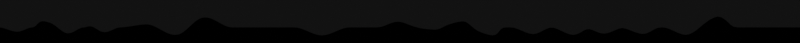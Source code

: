 # Source: untitled.blend  (saved by Blender 2.81.13; exported with 4.5.12 LTS)
import bpy
from mathutils import Matrix  # noqa: F401  (used for matrix-valued properties, if any)

bpy.ops.wm.read_factory_settings(use_empty=True)
scene = bpy.context.scene
scene.name = 'Scene'

# ---- collections
col_collection = bpy.data.collections.new('Collection'); scene.collection.children.link(col_collection)
col_scene1 = bpy.data.collections.new('Scene1'); scene.collection.children.link(col_scene1)
col_tree = bpy.data.collections.new('Tree'); scene.collection.children.link(col_tree)

# ---- images (referenced by path relative to the original .blend; pixels are not part of the script)
import os
ASSET_DIR = os.environ.get("B2B_ASSET_DIR", "")  # directory of the original .blend (textures are referenced by path, not embedded)
HERE = os.path.dirname(os.path.abspath(__file__))  # packed textures are extracted next to this script under _unpacked/

def load_image(name, relpath, width, height, colorspace="sRGB"):
    """Load a texture the original file referenced (path relative to the .blend, or extracted next to this script)."""
    p = next((c for c in (os.path.join(HERE, relpath), os.path.join(ASSET_DIR, relpath)) if relpath and os.path.exists(c)), "")
    if p:
        img = bpy.data.images.load(p, check_existing=True)
        img.name = name
    else:  # same state as the original file: an image datablock whose file is absent (Cycles renders it pink)
        img = bpy.data.images.new(name, width, height)
        img.source = "FILE"
        img.filepath = "//" + (relpath or name)
    img.colorspace_settings.name = colorspace
    return img
img_tree0_png = load_image('tree0.png', 'tree0.png', 1024, 1024, 'sRGB')
img_tree1_png = load_image('tree1.png', 'tree1.png', 1024, 1024, 'sRGB')

# ---- materials (node trees are filled in below, after node groups)
mat_material_001 = bpy.data.materials.new('Material.001')
mat_tree0 = bpy.data.materials.new('Tree0')
mat_tree1 = bpy.data.materials.new('Tree1')

# ---- material node trees
mat_material_001.use_nodes = True; mat_material_001.node_tree.nodes.clear()
_N = mat_material_001.node_tree.nodes; _L = mat_material_001.node_tree.links
n0 = _N.new('ShaderNodeOutputMaterial'); n0.name = 'Material Output'; n0.location = (300, 300)
n1 = _N.new('ShaderNodeBsdfPrincipled'); n1.name = 'Principled BSDF'; n1.location = (10, 300)
n1.distribution = 'GGX'
n1.subsurface_method = 'BURLEY'
n1.inputs[0].default_value = (0.0, 0.0, 0.0, 1.0)
n1.inputs[2].default_value = 0.0
n1.inputs[3].default_value = 1.45
n1.inputs[27].default_value = (0.0, 0.0, 0.0, 1.0)
n1.inputs[28].default_value = 1.0
_L.new(n1.outputs[0], n0.inputs[0])
n0.is_active_output = True
mat_tree0.use_nodes = True; mat_tree0.node_tree.nodes.clear()
_N = mat_tree0.node_tree.nodes; _L = mat_tree0.node_tree.links
n0 = _N.new('ShaderNodeOutputMaterial'); n0.name = 'Material Output'; n0.location = (300, 300)
n1 = _N.new('ShaderNodeBsdfPrincipled'); n1.name = 'Principled BSDF'; n1.location = (-510, 380)
n1.distribution = 'GGX'
n1.subsurface_method = 'BURLEY'
n1.inputs[2].default_value = 0.0
n1.inputs[3].default_value = 1.45
n1.inputs[27].default_value = (0.0, 0.0, 0.0, 1.0)
n1.inputs[28].default_value = 1.0
n2 = _N.new('ShaderNodeBsdfTransparent'); n2.name = 'Transparent BSDF'; n2.location = (-245, -26)
n3 = _N.new('ShaderNodeMixShader'); n3.name = 'Mix Shader'; n3.location = (-45, 154)
n4 = _N.new('ShaderNodeTexImage'); n4.name = 'Image Texture'; n4.location = (-1226, 263)
n4.image = img_tree0_png
n5 = _N.new('ShaderNodeRGBCurve'); n5.name = 'RGB Curves'; n5.location = (-830, 477)
_c = n5.mapping.curves[3]
while len(_c.points) > 2: _c.points.remove(_c.points[-1])
_c.points[0].location = (0.0, 0.0); _c.points[0].handle_type = 'AUTO'
_c.points[1].location = (0.66364, 0.33125); _c.points[1].handle_type = 'AUTO'
_p = _c.points.new(1.0, 1.0); _p.handle_type = 'AUTO'
n5.mapping.update()
_L.new(n3.outputs[0], n0.inputs[0])
_L.new(n2.outputs[0], n3.inputs[1])
_L.new(n4.outputs[1], n3.inputs[0])
_L.new(n4.outputs[0], n5.inputs[1])
_L.new(n1.outputs[0], n3.inputs[2])
_L.new(n5.outputs[0], n1.inputs[0])
n0.is_active_output = True
mat_tree1.use_nodes = True; mat_tree1.node_tree.nodes.clear()
_N = mat_tree1.node_tree.nodes; _L = mat_tree1.node_tree.links
n0 = _N.new('ShaderNodeOutputMaterial'); n0.name = 'Material Output'; n0.location = (300, 300)
n1 = _N.new('ShaderNodeBsdfPrincipled'); n1.name = 'Principled BSDF'; n1.location = (-510, 380)
n1.distribution = 'GGX'
n1.subsurface_method = 'BURLEY'
n1.inputs[2].default_value = 0.0
n1.inputs[3].default_value = 1.45
n1.inputs[27].default_value = (0.0, 0.0, 0.0, 1.0)
n1.inputs[28].default_value = 1.0
n2 = _N.new('ShaderNodeBsdfTransparent'); n2.name = 'Transparent BSDF'; n2.location = (-245, -26)
n3 = _N.new('ShaderNodeMixShader'); n3.name = 'Mix Shader'; n3.location = (-45, 154)
n4 = _N.new('ShaderNodeTexImage'); n4.name = 'Image Texture'; n4.location = (-1223, 187)
n4.image = img_tree1_png
_L.new(n3.outputs[0], n0.inputs[0])
_L.new(n2.outputs[0], n3.inputs[1])
_L.new(n4.outputs[1], n3.inputs[0])
_L.new(n4.outputs[0], n1.inputs[0])
_L.new(n1.outputs[0], n3.inputs[2])
n0.is_active_output = True

# ---- world
world_world = bpy.data.worlds.new('World'); scene.world = world_world
world_world.use_nodes = True; world_world.node_tree.nodes.clear()
_N = world_world.node_tree.nodes; _L = world_world.node_tree.links
n0 = _N.new('ShaderNodeOutputWorld'); n0.name = 'World Output'; n0.location = (300, 300)
n1 = _N.new('ShaderNodeBackground'); n1.name = 'Background'; n1.location = (10, 300)
n1.inputs[0].default_value = (0.006049, 0.006049, 0.006049, 1.0)
_L.new(n1.outputs[0], n0.inputs[0])
n0.is_active_output = True
world_world.color = (0.05088, 0.05088, 0.05088)
world_world.use_sun_shadow = False
world_world.sun_shadow_jitter_overblur = 0.0

# ---- cameras
cam_camera_001 = bpy.data.cameras.new('Camera.001')

# ---- lights
light_sun_002 = bpy.data.lights.new('Sun.002', 'SUN')
light_sun_002.transmission_factor = 0.0
light_sun_002.use_shadow = False
light_sun_002.energy = 1.51
light_sun_002.shadow_soft_size = 0.125
light_sun_002.cycles.use_multiple_importance_sampling = False

# ---- meshes
me_plane = bpy.data.meshes.new('Plane')
me_plane.from_pydata([(-1.0, 1.0, 0.2492), (-1.0, -8.245, 0.2492), (0.9718, -8.245, 0.2492), (1.0, -8.245, 0.2492), (0.9996, 1.112, 0.2492), (-0.9718, 1.0, 0.2492), (-0.9718, -8.245, 0.2492), (-0.9437, -8.245, 0.2492), (-0.9155, -8.245, 0.2492), (-0.8873, -8.245, 0.2492), (-0.8592, -8.245, 0.2492), (-0.831, -8.245, 0.2492), (-0.8028, -8.245, 0.2492), (-0.7746, -8.245, 0.2492), (-0.7465, -8.245, 0.2492), (-0.7183, -8.245, 0.2492), (-0.6901, -8.245, 0.2492), (-0.662, -8.245, 0.2492), (-0.6338, -8.245, 0.2492), (-0.6056, -8.245, 0.2492), (-0.5775, -8.245, 0.2492), (-0.5493, -8.245, 0.2492), (-0.5211, -8.245, 0.2492), (-0.493, -8.245, 0.2492), (-0.4648, -8.245, 0.2492), (-0.4366, -8.245, 0.2492), (-0.4085, -8.245, 0.2492), (-0.3803, -8.245, 0.2492), (-0.3521, -8.245, 0.2492), (-0.3239, -8.245, 0.2492), (-0.2958, -8.245, 0.2492), (-0.2676, -8.245, 0.2492), (-0.2394, -8.245, 0.2492), (-0.2113, -8.245, 0.2492), (-0.1831, -8.245, 0.2492), (-0.1549, -8.245, 0.2492), (-0.1268, -8.245, 0.2492), (-0.09859, -8.245, 0.2492), (-0.07042, -8.245, 0.2492), (-0.04225, -8.245, 0.2492), (-0.01408, -8.245, 0.2492), (0.01408, -8.245, 0.2492), (0.04225, -8.245, 0.2492), (0.07042, -8.245, 0.2492), (0.09859, -8.245, 0.2492), (0.1268, -8.245, 0.2492), (0.1549, -8.245, 0.2492), (0.1831, -8.245, 0.2492), (0.2113, -8.245, 0.2492), (0.2394, -8.245, 0.2492), (0.2676, -8.245, 0.2492), (0.2958, -8.245, 0.2492), (0.3239, -8.245, 0.2492), (0.3521, -8.245, 0.2492), (0.3803, -8.245, 0.2492), (0.4085, -8.245, 0.2492), (0.4366, -8.245, 0.2492), (0.4648, -8.245, 0.2492), (0.493, -8.245, 0.2492), (0.5211, -8.245, 0.2492), (0.5493, -8.245, 0.2492), (0.5775, -8.245, 0.2492), (0.6056, -8.245, 0.2492), (0.6338, -8.245, 0.2492), (0.662, -8.245, 0.2492), (0.6901, -8.245, 0.2492), (0.7183, -8.245, 0.2492), (0.7465, -8.245, 0.2492), (0.7746, -8.245, 0.2492), (0.8028, -8.245, 0.2492), (0.831, -8.245, 0.2492), (0.8592, -8.245, 0.2492), (0.8873, -8.245, 0.2492), (0.9155, -8.245, 0.2492), (0.9437, -8.245, 0.2492), (0.9716, 1.058, 0.2492), (0.9436, 1.02, 0.2492), (0.9156, 0.9934, 0.2492), (0.8885, 0.9133, 0.2492), (0.8622, 0.7672, 0.2492), (0.8366, 0.5741, 0.2492), (0.8113, 0.3546, 0.2492), (0.7861, 0.1291, 0.2492), (0.7607, -0.08188, 0.2492), (0.7348, -0.2579, 0.2492), (0.7083, -0.3786, 0.2492), (0.6807, -0.4234, 0.2492), (0.6519, -0.3786, 0.2492), (0.6213, -0.2091, 0.2492), (0.588, 0.1261, 0.2492), (0.5535, 0.5441, 0.2492), (0.5194, 0.9446, 0.2492), (0.4872, 1.227, 0.2492), (0.458, 1.33, 0.2492), (0.431, 1.294, 0.2492), (0.4052, 1.177, 0.2492), (0.3795, 1.044, 0.2492), (0.3522, 0.9899, 0.2492), (0.325, 0.8911, 0.2492), (0.2986, 0.7076, 0.2492), (0.2727, 0.4652, 0.2492), (0.2471, 0.1895, 0.2492), (0.2217, -0.09364, 0.2492), (0.196, -0.3586, 0.2492), (0.17, -0.5797, 0.2492), (0.1432, -0.7313, 0.2492), (0.1156, -0.7875, 0.2492), (0.08638, -0.7188, 0.2492), (0.05152, -0.4271, 0.2492), (0.01118, 0.08841, 0.2492), (-0.03295, 0.7561, 0.2492), (-0.07872, 1.458, 0.2492), (-0.1237, 2.051, 0.2492), (-0.1658, 2.409, 0.2492), (-0.2049, 2.638, 0.2492), (-0.2406, 2.795, 0.2492), (-0.2715, 2.854, 0.2492), (-0.2969, 2.795, 0.2492), (-0.3176, 2.638, 0.2492), (-0.3348, 2.409, 0.2492), (-0.3499, 2.134, 0.2492), (-0.364, 1.84, 0.2492), (-0.3786, 1.555, 0.2492), (-0.3948, 1.303, 0.2492), (-0.4138, 1.113, 0.2492), (-0.437, 1.003, 0.2492), (-0.4636, 0.9213, 0.2492), (-0.4899, 0.7888, 0.2492), (-0.5155, 0.6137, 0.2492), (-0.5408, 0.4147, 0.2492), (-0.566, 0.2101, 0.2492), (-0.5914, 0.01876, 0.2492), (-0.6173, -0.1409, 0.2492), (-0.6439, -0.2504, 0.2492), (-0.6714, -0.291, 0.2492), (-0.7002, -0.2504, 0.2492), (-0.7299, -0.1409, 0.2492), (-0.7604, 0.01876, 0.2492), (-0.7914, 0.2101, 0.2492), (-0.8225, 0.4147, 0.2492), (-0.8536, 0.6137, 0.2492), (-0.8843, 0.7888, 0.2492), (-0.9144, 0.9213, 0.2492), (-0.9436, 0.9927, 0.2492), (2.747, -8.245, 0.2492), (2.747, 1.0, 0.2492), (2.719, -8.245, 0.2492), (1.027, 1.178, 0.2492), (1.028, -8.245, 0.2492), (1.055, -8.245, 0.2492), (1.083, -8.245, 0.2492), (1.111, -8.245, 0.2492), (1.139, -8.245, 0.2492), (1.166, -8.245, 0.2492), (1.194, -8.245, 0.2492), (1.222, -8.245, 0.2492), (1.25, -8.245, 0.2492), (1.277, -8.245, 0.2492), (1.305, -8.245, 0.2492), (1.333, -8.245, 0.2492), (1.36, -8.245, 0.2492), (1.388, -8.245, 0.2492), (1.416, -8.245, 0.2492), (1.444, -8.245, 0.2492), (1.471, -8.245, 0.2492), (1.499, -8.245, 0.2492), (1.527, -8.245, 0.2492), (1.555, -8.245, 0.2492), (1.582, -8.245, 0.2492), (1.61, -8.245, 0.2492), (1.638, -8.245, 0.2492), (1.665, -8.245, 0.2492), (1.693, -8.245, 0.2492), (1.721, -8.245, 0.2492), (1.749, -8.245, 0.2492), (1.776, -8.245, 0.2492), (1.804, -8.245, 0.2492), (1.832, -8.245, 0.2492), (1.86, -8.245, 0.2492), (1.887, -8.245, 0.2492), (1.915, -8.245, 0.2492), (1.943, -8.245, 0.2492), (1.971, -8.245, 0.2492), (1.998, -8.245, 0.2492), (2.026, -8.245, 0.2492), (2.054, -8.245, 0.2492), (2.081, -8.245, 0.2492), (2.109, -8.245, 0.2492), (2.137, -8.245, 0.2492), (2.165, -8.245, 0.2492), (2.192, -8.245, 0.2492), (2.22, -8.245, 0.2492), (2.248, -8.245, 0.2492), (2.276, -8.245, 0.2492), (2.303, -8.245, 0.2492), (2.331, -8.245, 0.2492), (2.359, -8.245, 0.2492), (2.386, -8.245, 0.2492), (2.414, -8.245, 0.2492), (2.442, -8.245, 0.2492), (2.47, -8.245, 0.2492), (2.497, -8.245, 0.2492), (2.525, -8.245, 0.2492), (2.553, -8.245, 0.2492), (2.581, -8.245, 0.2492), (2.608, -8.245, 0.2492), (2.636, -8.245, 0.2492), (2.664, -8.245, 0.2492), (2.691, -8.245, 0.2492), (2.719, 1.0, 0.2492), (2.691, 1.0, 0.2492), (2.664, 1.0, 0.2492), (2.636, 1.006, 0.2492), (2.609, 1.07, 0.2492), (2.581, 1.195, 0.2492), (2.554, 1.372, 0.2492), (2.527, 1.591, 0.2492), (2.501, 1.843, 0.2492), (2.474, 2.117, 0.2492), (2.447, 2.404, 0.2492), (2.421, 2.694, 0.2492), (2.394, 2.976, 0.2492), (2.368, 3.243, 0.2492), (2.341, 3.482, 0.2492), (2.314, 3.686, 0.2492), (2.287, 3.843, 0.2492), (2.259, 3.945, 0.2492), (2.232, 3.981, 0.2492), (2.204, 3.945, 0.2492), (2.176, 3.839, 0.2492), (2.148, 3.635, 0.2492), (2.12, 3.339, 0.2492), (2.091, 2.967, 0.2492), (2.063, 2.535, 0.2492), (2.035, 2.059, 0.2492), (2.007, 1.557, 0.2492), (1.979, 1.047, 0.2492), (1.951, 0.5473, 0.2492), (1.923, 0.07795, 0.2492), (1.895, -0.3424, 0.2492), (1.868, -0.6954, 0.2492), (1.84, -0.9637, 0.2492), (1.813, -1.131, 0.2492), (1.785, -1.209, 0.2492), (1.758, -1.234, 0.2492), (1.73, -1.188, 0.2492), (1.701, -1.073, 0.2492), (1.673, -0.8992, 0.2492), (1.644, -0.6771, 0.2492), (1.616, -0.4169, 0.2492), (1.587, -0.1291, 0.2492), (1.558, 0.1752, 0.2492), (1.529, 0.4852, 0.2492), (1.5, 0.7897, 0.2492), (1.471, 1.078, 0.2492), (1.442, 1.338, 0.2492), (1.414, 1.561, 0.2492), (1.385, 1.735, 0.2492), (1.357, 1.85, 0.2492), (1.329, 1.898, 0.2492), (1.302, 1.888, 0.2492), (1.274, 1.857, 0.2492), (1.246, 1.81, 0.2492), (1.219, 1.748, 0.2492), (1.191, 1.676, 0.2492), (1.164, 1.596, 0.2492), (1.137, 1.51, 0.2492), (1.109, 1.423, 0.2492), (1.082, 1.337, 0.2492), (1.054, 1.254, 0.2492), (11.44, -8.245, 0.2492), (11.44, 1.0, 0.2492), (11.39, -8.245, 0.2492), (2.803, 1.0, 0.2492), (2.803, -8.245, 0.2492), (2.858, -8.245, 0.2492), (2.914, -8.245, 0.2492), (2.97, -8.245, 0.2492), (3.026, -8.245, 0.2492), (3.081, -8.245, 0.2492), (3.137, -8.245, 0.2492), (3.193, -8.245, 0.2492), (3.249, -8.245, 0.2492), (3.304, -8.245, 0.2492), (3.36, -8.245, 0.2492), (3.416, -8.245, 0.2492), (3.472, -8.245, 0.2492), (3.527, -8.245, 0.2492), (3.583, -8.245, 0.2492), (3.639, -8.245, 0.2492), (3.695, -8.245, 0.2492), (3.75, -8.245, 0.2492), (3.806, -8.245, 0.2492), (3.862, -8.245, 0.2492), (3.918, -8.245, 0.2492), (3.973, -8.245, 0.2492), (4.029, -8.245, 0.2492), (4.085, -8.245, 0.2492), (4.14, -8.245, 0.2492), (4.196, -8.245, 0.2492), (4.252, -8.245, 0.2492), (4.308, -8.245, 0.2492), (4.363, -8.245, 0.2492), (4.419, -8.245, 0.2492), (4.475, -8.245, 0.2492), (4.531, -8.245, 0.2492), (4.586, -8.245, 0.2492), (4.642, -8.245, 0.2492), (4.698, -8.245, 0.2492), (4.754, -8.245, 0.2492), (4.809, -8.245, 0.2492), (4.865, -8.245, 0.2492), (4.921, -8.245, 0.2492), (4.977, -8.245, 0.2492), (5.032, -8.245, 0.2492), (5.088, -8.245, 0.2492), (5.144, -8.245, 0.2492), (5.2, -8.245, 0.2492), (5.255, -8.245, 0.2492), (5.311, -8.245, 0.2492), (5.367, -8.245, 0.2492), (5.423, -8.245, 0.2492), (5.478, -8.245, 0.2492), (5.534, -8.245, 0.2492), (5.59, -8.245, 0.2492), (5.646, -8.245, 0.2492), (5.701, -8.245, 0.2492), (5.757, -8.245, 0.2492), (5.813, -8.245, 0.2492), (5.868, -8.245, 0.2492), (5.924, -8.245, 0.2492), (5.98, -8.245, 0.2492), (6.036, -8.245, 0.2492), (6.091, -8.245, 0.2492), (6.147, -8.245, 0.2492), (6.203, -8.245, 0.2492), (6.259, -8.245, 0.2492), (6.314, -8.245, 0.2492), (6.37, -8.245, 0.2492), (6.426, -8.245, 0.2492), (6.482, -8.245, 0.2492), (6.537, -8.245, 0.2492), (6.593, -8.245, 0.2492), (6.649, -8.245, 0.2492), (6.705, -8.245, 0.2492), (6.76, -8.245, 0.2492), (6.816, -8.245, 0.2492), (6.872, -8.245, 0.2492), (6.928, -8.245, 0.2492), (6.983, -8.245, 0.2492), (7.039, -8.245, 0.2492), (7.095, -8.245, 0.2492), (7.151, -8.245, 0.2492), (7.206, -8.245, 0.2492), (7.262, -8.245, 0.2492), (7.318, -8.245, 0.2492), (7.374, -8.245, 0.2492), (7.429, -8.245, 0.2492), (7.485, -8.245, 0.2492), (7.541, -8.245, 0.2492), (7.596, -8.245, 0.2492), (7.652, -8.245, 0.2492), (7.708, -8.245, 0.2492), (7.764, -8.245, 0.2492), (7.819, -8.245, 0.2492), (7.875, -8.245, 0.2492), (7.931, -8.245, 0.2492), (7.987, -8.245, 0.2492), (8.042, -8.245, 0.2492), (8.098, -8.245, 0.2492), (8.154, -8.245, 0.2492), (8.21, -8.245, 0.2492), (8.265, -8.245, 0.2492), (8.321, -8.245, 0.2492), (8.377, -8.245, 0.2492), (8.433, -8.245, 0.2492), (8.488, -8.245, 0.2492), (8.544, -8.245, 0.2492), (8.6, -8.245, 0.2492), (8.656, -8.245, 0.2492), (8.711, -8.245, 0.2492), (8.767, -8.245, 0.2492), (8.823, -8.245, 0.2492), (8.879, -8.245, 0.2492), (8.934, -8.245, 0.2492), (8.99, -8.245, 0.2492), (9.046, -8.245, 0.2492), (9.102, -8.245, 0.2492), (9.157, -8.245, 0.2492), (9.213, -8.245, 0.2492), (9.269, -8.245, 0.2492), (9.325, -8.245, 0.2492), (9.38, -8.245, 0.2492), (9.436, -8.245, 0.2492), (9.492, -8.245, 0.2492), (9.547, -8.245, 0.2492), (9.603, -8.245, 0.2492), (9.659, -8.245, 0.2492), (9.715, -8.245, 0.2492), (9.77, -8.245, 0.2492), (9.826, -8.245, 0.2492), (9.882, -8.245, 0.2492), (9.938, -8.245, 0.2492), (9.993, -8.245, 0.2492), (10.05, -8.245, 0.2492), (10.1, -8.245, 0.2492), (10.16, -8.245, 0.2492), (10.22, -8.245, 0.2492), (10.27, -8.245, 0.2492), (10.33, -8.245, 0.2492), (10.38, -8.245, 0.2492), (10.44, -8.245, 0.2492), (10.5, -8.245, 0.2492), (10.55, -8.245, 0.2492), (10.61, -8.245, 0.2492), (10.66, -8.245, 0.2492), (10.72, -8.245, 0.2492), (10.77, -8.245, 0.2492), (10.83, -8.245, 0.2492), (10.89, -8.245, 0.2492), (10.94, -8.245, 0.2492), (11.0, -8.245, 0.2492), (11.05, -8.245, 0.2492), (11.11, -8.245, 0.2492), (11.16, -8.245, 0.2492), (11.22, -8.245, 0.2492), (11.28, -8.245, 0.2492), (11.33, -8.245, 0.2492), (11.39, 1.0, 0.2492), (11.33, 1.0, 0.2492), (11.28, 1.0, 0.2492), (11.22, 1.0, 0.2492), (11.16, 1.0, 0.2492), (11.11, 1.0, 0.2492), (11.05, 1.0, 0.2492), (11.0, 1.0, 0.2492), (10.94, 1.0, 0.2492), (10.89, 1.0, 0.2492), (10.83, 1.0, 0.2492), (10.77, 1.0, 0.2492), (10.72, 1.0, 0.2492), (10.66, 1.0, 0.2492), (10.61, 1.0, 0.2492), (10.55, 1.0, 0.2492), (10.5, 1.0, 0.2492), (10.44, 1.0, 0.2492), (10.38, 1.154, 0.2492), (10.33, 1.723, 0.2492), (10.29, 2.522, 0.2492), (10.24, 3.346, 0.2492), (10.19, 3.99, 0.2492), (10.13, 4.25, 0.2492), (10.08, 3.99, 0.2492), (10.01, 3.346, 0.2492), (9.951, 2.522, 0.2492), (9.89, 1.636, 0.2492), (9.835, 0.6971, 0.2492), (9.785, -0.05197, 0.2492), (9.738, -0.6213, 0.2492), (9.688, -1.067, 0.2492), (9.635, -1.246, 0.2492), (9.577, -1.067, 0.2492), (9.515, -0.6213, 0.2492), (9.451, -0.05197, 0.2492), (9.387, 0.5001, 0.2492), (9.326, 0.8938, 0.2492), (9.269, 1.0, 0.2492), (9.215, 0.9073, 0.2492), (9.167, 0.564, 0.2492), (9.121, 0.08232, 0.2492), (9.076, -0.4143, 0.2492), (9.028, -0.8027, 0.2492), (8.976, -0.9595, 0.2492), (8.917, -0.8027, 0.2492), (8.853, -0.4143, 0.2492), (8.787, 0.08232, 0.2492), (8.721, 0.564, 0.2492), (8.658, 0.8194, 0.2492), (8.6, 0.5852, 0.2492), (8.544, 0.1271, 0.2492), (8.488, -0.3453, 0.2492), (8.433, -0.7148, 0.2492), (8.377, -0.864, 0.2492), (8.321, -0.7148, 0.2492), (8.265, -0.3453, 0.2492), (8.21, 0.1271, 0.2492), (8.155, 0.47, 0.2492), (8.104, 0.392, 0.2492), (8.055, -0.05199, 0.2492), (8.006, -0.6213, 0.2492), (7.956, -1.067, 0.2492), (7.902, -1.246, 0.2492), (7.844, -1.067, 0.2492), (7.783, -0.6213, 0.2492), (7.721, -0.05199, 0.2492), (7.658, 0.5001, 0.2492), (7.598, 0.8938, 0.2492), (7.542, 0.9051, 0.2492), (7.489, 0.5533, 0.2492), (7.438, 0.05992, 0.2492), (7.388, -0.4488, 0.2492), (7.336, -0.8467, 0.2492), (7.282, -1.007, 0.2492), (7.224, -0.8467, 0.2492), (7.165, -0.4488, 0.2492), (7.104, 0.05994, 0.2492), (7.043, 0.5533, 0.2492), (6.984, 0.9051, 0.2492), (6.928, 1.0, 0.2492), (6.872, 1.0, 0.2492), (6.822, 0.887, 0.2492), (6.788, 0.4682, 0.2492), (6.762, -0.1191, 0.2492), (6.738, -0.7248, 0.2492), (6.706, -1.198, 0.2492), (6.66, -1.39, 0.2492), (6.595, -1.198, 0.2492), (6.515, -0.7248, 0.2492), (6.435, -0.08832, 0.2492), (6.377, 0.6479, 0.2492), (6.331, 1.414, 0.2492), (6.288, 2.13, 0.2492), (6.245, 2.655, 0.2492), (6.197, 2.816, 0.2492), (6.133, 2.671, 0.2492), (6.056, 2.311, 0.2492), (5.983, 1.871, 0.2492), (5.934, 1.477, 0.2492), (5.899, 1.124, 0.2492), (5.867, 0.7938, 0.2492), (5.828, 0.4968, 0.2492), (5.776, 0.3314, 0.2492), (5.71, 0.3844, 0.2492), (5.628, 0.5171, 0.2492), (5.539, 0.7678, 0.2492), (5.451, 1.234, 0.2492), (5.372, 1.775, 0.2492), (5.311, 2.236, 0.2492), (5.255, 2.575, 0.2492), (5.2, 2.713, 0.2492), (5.144, 2.575, 0.2492), (5.088, 2.236, 0.2492), (5.032, 1.802, 0.2492), (4.977, 1.381, 0.2492), (4.921, 1.081, 0.2492), (4.865, 1.0, 0.2492), (4.809, 1.0, 0.2492), (4.754, 1.0, 0.2492), (4.698, 1.0, 0.2492), (4.642, 1.0, 0.2492), (4.586, 1.0, 0.2492), (4.531, 1.0, 0.2492), (4.475, 1.0, 0.2492), (4.419, 0.9494, 0.2492), (4.363, 0.7105, 0.2492), (4.308, 0.3329, 0.2492), (4.252, -0.1195, 0.2492), (4.196, -0.5827, 0.2492), (4.14, -0.9928, 0.2492), (4.085, -1.286, 0.2492), (4.029, -1.398, 0.2492), (3.973, -1.286, 0.2492), (3.918, -0.9928, 0.2492), (3.862, -0.5827, 0.2492), (3.806, -0.1195, 0.2492), (3.75, 0.3329, 0.2492), (3.695, 0.7105, 0.2492), (3.639, 0.9494, 0.2492), (3.583, 1.0, 0.2492), (3.527, 1.0, 0.2492), (3.472, 1.0, 0.2492), (3.416, 1.0, 0.2492), (3.36, 1.0, 0.2492), (3.304, 1.0, 0.2492), (3.249, 1.0, 0.2492), (3.193, 1.0, 0.2492), (3.137, 1.0, 0.2492), (3.081, 1.0, 0.2492), (3.026, 1.0, 0.2492), (2.97, 1.0, 0.2492), (2.914, 1.0, 0.2492), (2.858, 1.0, 0.2492)], [], [(2, 3, 4, 75), (1, 6, 5, 0), (6, 7, 143, 5), (7, 8, 142, 143), (8, 9, 141, 142), (9, 10, 140, 141), (10, 11, 139, 140), (11, 12, 138, 139), (12, 13, 137, 138), (13, 14, 136, 137), (14, 15, 135, 136), (15, 16, 134, 135), (16, 17, 133, 134), (17, 18, 132, 133), (18, 19, 131, 132), (19, 20, 130, 131), (20, 21, 129, 130), (21, 22, 128, 129), (22, 23, 127, 128), (23, 24, 126, 127), (24, 25, 125, 126), (25, 26, 124, 125), (26, 27, 123, 124), (27, 28, 122, 123), (28, 29, 121, 122), (29, 30, 120, 121), (30, 31, 119, 120), (31, 32, 118, 119), (32, 33, 117, 118), (33, 34, 116, 117), (34, 35, 115, 116), (35, 36, 114, 115), (36, 37, 113, 114), (37, 38, 112, 113), (38, 39, 111, 112), (39, 40, 110, 111), (40, 41, 109, 110), (41, 42, 108, 109), (42, 43, 107, 108), (43, 44, 106, 107), (44, 45, 105, 106), (45, 46, 104, 105), (46, 47, 103, 104), (47, 48, 102, 103), (48, 49, 101, 102), (49, 50, 100, 101), (50, 51, 99, 100), (51, 52, 98, 99), (52, 53, 97, 98), (53, 54, 96, 97), (54, 55, 95, 96), (55, 56, 94, 95), (56, 57, 93, 94), (57, 58, 92, 93), (58, 59, 91, 92), (59, 60, 90, 91), (60, 61, 89, 90), (61, 62, 88, 89), (62, 63, 87, 88), (63, 64, 86, 87), (64, 65, 85, 86), (65, 66, 84, 85), (66, 67, 83, 84), (67, 68, 82, 83), (68, 69, 81, 82), (69, 70, 80, 81), (70, 71, 79, 80), (71, 72, 78, 79), (72, 73, 77, 78), (73, 74, 76, 77), (74, 2, 75, 76), (209, 146, 144, 145), (4, 3, 148, 147), (147, 148, 149, 269), (269, 149, 150, 268), (268, 150, 151, 267), (267, 151, 152, 266), (266, 152, 153, 265), (265, 153, 154, 264), (264, 154, 155, 263), (263, 155, 156, 262), (262, 156, 157, 261), (261, 157, 158, 260), (260, 158, 159, 259), (259, 159, 160, 258), (258, 160, 161, 257), (257, 161, 162, 256), (256, 162, 163, 255), (255, 163, 164, 254), (254, 164, 165, 253), (253, 165, 166, 252), (252, 166, 167, 251), (251, 167, 168, 250), (250, 168, 169, 249), (249, 169, 170, 248), (248, 170, 171, 247), (247, 171, 172, 246), (246, 172, 173, 245), (245, 173, 174, 244), (244, 174, 175, 243), (243, 175, 176, 242), (242, 176, 177, 241), (241, 177, 178, 240), (240, 178, 179, 239), (239, 179, 180, 238), (238, 180, 181, 237), (237, 181, 182, 236), (236, 182, 183, 235), (235, 183, 184, 234), (234, 184, 185, 233), (233, 185, 186, 232), (232, 186, 187, 231), (231, 187, 188, 230), (230, 188, 189, 229), (229, 189, 190, 228), (228, 190, 191, 227), (227, 191, 192, 226), (226, 192, 193, 225), (225, 193, 194, 224), (224, 194, 195, 223), (223, 195, 196, 222), (222, 196, 197, 221), (221, 197, 198, 220), (220, 198, 199, 219), (219, 199, 200, 218), (218, 200, 201, 217), (217, 201, 202, 216), (216, 202, 203, 215), (215, 203, 204, 214), (214, 204, 205, 213), (213, 205, 206, 212), (212, 206, 207, 211), (211, 207, 208, 210), (210, 208, 146, 209), (428, 272, 270, 271), (145, 144, 274, 273), (273, 274, 275, 581), (581, 275, 276, 580), (580, 276, 277, 579), (579, 277, 278, 578), (578, 278, 279, 577), (577, 279, 280, 576), (576, 280, 281, 575), (575, 281, 282, 574), (574, 282, 283, 573), (573, 283, 284, 572), (572, 284, 285, 571), (571, 285, 286, 570), (570, 286, 287, 569), (569, 287, 288, 568), (568, 288, 289, 567), (567, 289, 290, 566), (566, 290, 291, 565), (565, 291, 292, 564), (564, 292, 293, 563), (563, 293, 294, 562), (562, 294, 295, 561), (561, 295, 296, 560), (560, 296, 297, 559), (559, 297, 298, 558), (558, 298, 299, 557), (557, 299, 300, 556), (556, 300, 301, 555), (555, 301, 302, 554), (554, 302, 303, 553), (553, 303, 304, 552), (552, 304, 305, 551), (551, 305, 306, 550), (550, 306, 307, 549), (549, 307, 308, 548), (548, 308, 309, 547), (547, 309, 310, 546), (546, 310, 311, 545), (545, 311, 312, 544), (544, 312, 313, 543), (543, 313, 314, 542), (542, 314, 315, 541), (541, 315, 316, 540), (540, 316, 317, 539), (539, 317, 318, 538), (538, 318, 319, 537), (537, 319, 320, 536), (536, 320, 321, 535), (535, 321, 322, 534), (534, 322, 323, 533), (533, 323, 324, 532), (532, 324, 325, 531), (531, 325, 326, 530), (530, 326, 327, 529), (529, 327, 328, 528), (528, 328, 329, 527), (527, 329, 330, 526), (526, 330, 331, 525), (525, 331, 332, 524), (524, 332, 333, 523), (523, 333, 334, 522), (522, 334, 335, 521), (521, 335, 336, 520), (520, 336, 337, 519), (519, 337, 338, 518), (518, 338, 339, 517), (517, 339, 340, 516), (516, 340, 341, 515), (515, 341, 342, 514), (514, 342, 343, 513), (513, 343, 344, 512), (512, 344, 345, 511), (511, 345, 346, 510), (510, 346, 347, 509), (509, 347, 348, 508), (508, 348, 349, 507), (507, 349, 350, 506), (506, 350, 351, 505), (505, 351, 352, 504), (504, 352, 353, 503), (503, 353, 354, 502), (502, 354, 355, 501), (501, 355, 356, 500), (500, 356, 357, 499), (499, 357, 358, 498), (498, 358, 359, 497), (497, 359, 360, 496), (496, 360, 361, 495), (495, 361, 362, 494), (494, 362, 363, 493), (493, 363, 364, 492), (492, 364, 365, 491), (491, 365, 366, 490), (490, 366, 367, 489), (489, 367, 368, 488), (488, 368, 369, 487), (487, 369, 370, 486), (486, 370, 371, 485), (485, 371, 372, 484), (484, 372, 373, 483), (483, 373, 374, 482), (482, 374, 375, 481), (481, 375, 376, 480), (480, 376, 377, 479), (479, 377, 378, 478), (478, 378, 379, 477), (477, 379, 380, 476), (476, 380, 381, 475), (475, 381, 382, 474), (474, 382, 383, 473), (473, 383, 384, 472), (472, 384, 385, 471), (471, 385, 386, 470), (470, 386, 387, 469), (469, 387, 388, 468), (468, 388, 389, 467), (467, 389, 390, 466), (466, 390, 391, 465), (465, 391, 392, 464), (464, 392, 393, 463), (463, 393, 394, 462), (462, 394, 395, 461), (461, 395, 396, 460), (460, 396, 397, 459), (459, 397, 398, 458), (458, 398, 399, 457), (457, 399, 400, 456), (456, 400, 401, 455), (455, 401, 402, 454), (454, 402, 403, 453), (453, 403, 404, 452), (452, 404, 405, 451), (451, 405, 406, 450), (450, 406, 407, 449), (449, 407, 408, 448), (448, 408, 409, 447), (447, 409, 410, 446), (446, 410, 411, 445), (445, 411, 412, 444), (444, 412, 413, 443), (443, 413, 414, 442), (442, 414, 415, 441), (441, 415, 416, 440), (440, 416, 417, 439), (439, 417, 418, 438), (438, 418, 419, 437), (437, 419, 420, 436), (436, 420, 421, 435), (435, 421, 422, 434), (434, 422, 423, 433), (433, 423, 424, 432), (432, 424, 425, 431), (431, 425, 426, 430), (430, 426, 427, 429), (429, 427, 272, 428), (1, 0, 5, 143, 142, 141, 140, 139, 138, 137, 136, 135, 134, 133, 132, 131, 130, 129, 128, 127, 126, 125, 124, 123, 122, 121, 120, 119, 118, 117, 116, 115, 114, 113, 112, 111, 110, 109, 108, 107, 106, 105, 104, 103, 102, 101, 100, 99, 98, 97, 96, 95, 94, 93, 92, 91, 90, 89, 88, 87, 86, 85, 84, 83, 82, 81, 80, 79, 78, 77, 76, 75, 4, 147, 269, 268, 267, 266, 265, 264, 263, 262, 261, 260, 259, 258, 257, 256, 255, 254, 253, 252, 251, 250, 249, 248, 247, 246, 245, 244, 243, 242, 241, 240, 239, 238, 237, 236, 235, 234, 233, 232, 231, 230, 229, 228, 227, 226, 225, 224, 223, 222, 221, 220, 219, 218, 217, 216, 215, 214, 213, 212, 211, 210, 209, 145, 273, 581, 580, 579, 578, 577, 576, 575, 574, 573, 572, 571, 570, 569, 568, 567, 566, 565, 564, 563, 562, 561, 560, 559, 558, 557, 556, 555, 554, 553, 552, 551, 550, 549, 548, 547, 546, 545, 544, 543, 542, 541, 540, 539, 538, 537, 536, 535, 534, 533, 532, 531, 530, 529, 528, 527, 526, 525, 524, 523, 522, 521, 520, 519, 518, 517, 516, 515, 514, 513, 512, 511, 510, 509, 508, 507, 506, 505, 504, 503, 502, 501, 500, 499, 498, 497, 496, 495, 494, 493, 492, 491, 490, 489, 488, 487, 486, 485, 484, 483, 482, 481, 480, 479, 478, 477, 476, 475, 474, 473, 472, 471, 470, 469, 468, 467, 466, 465, 464, 463, 462, 461, 460, 459, 458, 457, 456, 455, 454, 453, 452, 451, 450, 449, 448, 447, 446, 445, 444, 443, 442, 441, 440, 439, 438, 437, 436, 435, 434, 433, 432, 431, 430, 429, 428, 271, 270, 272, 427, 426, 425, 424, 423, 422, 421, 420, 419, 418, 417, 416, 415, 414, 413, 412, 411, 410, 409, 408, 407, 406, 405, 404, 403, 402, 401, 400, 399, 398, 397, 396, 395, 394, 393, 392, 391, 390, 389, 388, 387, 386, 385, 384, 383, 382, 381, 380, 379, 378, 377, 376, 375, 374, 373, 372, 371, 370, 369, 368, 367, 366, 365, 364, 363, 362, 361, 360, 359, 358, 357, 356, 355, 354, 353, 352, 351, 350, 349, 348, 347, 346, 345, 344, 343, 342, 341, 340, 339, 338, 337, 336, 335, 334, 333, 332, 331, 330, 329, 328, 327, 326, 325, 324, 323, 322, 321, 320, 319, 318, 317, 316, 315, 314, 313, 312, 311, 310, 309, 308, 307, 306, 305, 304, 303, 302, 301, 300, 299, 298, 297, 296, 295, 294, 293, 292, 291, 290, 289, 288, 287, 286, 285, 284, 283, 282, 281, 280, 279, 278, 277, 276, 275, 274, 144, 146, 208, 207, 206, 205, 204, 203, 202, 201, 200, 199, 198, 197, 196, 195, 194, 193, 192, 191, 190, 189, 188, 187, 186, 185, 184, 183, 182, 181, 180, 179, 178, 177, 176, 175, 174, 173, 172, 171, 170, 169, 168, 167, 166, 165, 164, 163, 162, 161, 160, 159, 158, 157, 156, 155, 154, 153, 152, 151, 150, 149, 148, 3, 2, 74, 73, 72, 71, 70, 69, 68, 67, 66, 65, 64, 63, 62, 61, 60, 59, 58, 57, 56, 55, 54, 53, 52, 51, 50, 49, 48, 47, 46, 45, 44, 43, 42, 41, 40, 39, 38, 37, 36, 35, 34, 33, 32, 31, 30, 29, 28, 27, 26, 25, 24, 23, 22, 21, 20, 19, 18, 17, 16, 15, 14, 13, 12, 11, 10, 9, 8, 7, 6)])
_uv = me_plane.uv_layers.new(name='UVMap')
_uv.uv.foreach_set('vector', [0.9859, 0.0, 1.0, 0.0, 1.0, 1.0, 0.9859, 1.0, 0.0, 0.0, 0.01408, 0.0, 0.01408, 1.0, 0.0, 1.0, 0.01408, 0.0, 0.02817, 0.0, 0.02817, 1.0, 0.01408, 1.0, 0.02817, 0.0, 0.04225, 0.0, 0.04225, 1.0, 0.02817, 1.0, 0.04225, 0.0, 0.05634, 0.0, 0.05634, 1.0, 0.04225, 1.0, 0.05634, 0.0, 0.07042, 0.0, 0.07042, 1.0, 0.05634, 1.0, 0.07042, 0.0, 0.08451, 0.0, 0.08451, 1.0, 0.07042, 1.0, 0.08451, 0.0, 0.09859, 0.0, 0.09859, 1.0, 0.08451, 1.0, 0.09859, 0.0, 0.1127, 0.0, 0.1127, 1.0, 0.09859, 1.0, 0.1127, 0.0, 0.1268, 0.0, 0.1268, 1.0, 0.1127, 1.0, 0.1268, 0.0, 0.1408, 0.0, 0.1408, 1.0, 0.1268, 1.0, 0.1408, 0.0, 0.1549, 0.0, 0.1549, 1.0, 0.1408, 1.0, 0.1549, 0.0, 0.169, 0.0, 0.169, 1.0, 0.1549, 1.0, 0.169, 0.0, 0.1831, 0.0, 0.1831, 1.0, 0.169, 1.0, 0.1831, 0.0, 0.1972, 0.0, 0.1972, 1.0, 0.1831, 1.0, 0.1972, 0.0, 0.2113, 0.0, 0.2113, 1.0, 0.1972, 1.0, 0.2113, 0.0, 0.2254, 0.0, 0.2254, 1.0, 0.2113, 1.0, 0.2254, 0.0, 0.2394, 0.0, 0.2394, 1.0, 0.2254, 1.0, 0.2394, 0.0, 0.2535, 0.0, 0.2535, 1.0, 0.2394, 1.0, 0.2535, 0.0, 0.2676, 0.0, 0.2676, 1.0, 0.2535, 1.0, 0.2676, 0.0, 0.2817, 0.0, 0.2817, 1.0, 0.2676, 1.0, 0.2817, 0.0, 0.2958, 0.0, 0.2958, 1.0, 0.2817, 1.0, 0.2958, 0.0, 0.3099, 0.0, 0.3099, 1.0, 0.2958, 1.0, 0.3099, 0.0, 0.3239, 0.0, 0.3239, 1.0, 0.3099, 1.0, 0.3239, 0.0, 0.338, 0.0, 0.338, 1.0, 0.3239, 1.0, 0.338, 0.0, 0.3521, 0.0, 0.3521, 1.0, 0.338, 1.0, 0.3521, 0.0, 0.3662, 0.0, 0.3662, 1.0, 0.3521, 1.0, 0.3662, 0.0, 0.3803, 0.0, 0.3803, 1.0, 0.3662, 1.0, 0.3803, 0.0, 0.3944, 0.0, 0.3944, 1.0, 0.3803, 1.0, 0.3944, 0.0, 0.4085, 0.0, 0.4085, 1.0, 0.3944, 1.0, 0.4085, 0.0, 0.4225, 0.0, 0.4225, 1.0, 0.4085, 1.0, 0.4225, 0.0, 0.4366, 0.0, 0.4366, 1.0, 0.4225, 1.0, 0.4366, 0.0, 0.4507, 0.0, 0.4507, 1.0, 0.4366, 1.0, 0.4507, 0.0, 0.4648, 0.0, 0.4648, 1.0, 0.4507, 1.0, 0.4648, 0.0, 0.4789, 0.0, 0.4789, 1.0, 0.4648, 1.0, 0.4789, 0.0, 0.493, 0.0, 0.493, 1.0, 0.4789, 1.0, 0.493, 0.0, 0.507, 0.0, 0.507, 1.0, 0.493, 1.0, 0.507, 0.0, 0.5211, 0.0, 0.5211, 1.0, 0.507, 1.0, 0.5211, 0.0, 0.5352, 0.0, 0.5352, 1.0, 0.5211, 1.0, 0.5352, 0.0, 0.5493, 0.0, 0.5493, 1.0, 0.5352, 1.0, 0.5493, 0.0, 0.5634, 0.0, 0.5634, 1.0, 0.5493, 1.0, 0.5634, 0.0, 0.5775, 0.0, 0.5775, 1.0, 0.5634, 1.0, 0.5775, 0.0, 0.5915, 0.0, 0.5915, 1.0, 0.5775, 1.0, 0.5915, 0.0, 0.6056, 0.0, 0.6056, 1.0, 0.5915, 1.0, 0.6056, 0.0, 0.6197, 0.0, 0.6197, 1.0, 0.6056, 1.0, 0.6197, 0.0, 0.6338, 0.0, 0.6338, 1.0, 0.6197, 1.0, 0.6338, 0.0, 0.6479, 0.0, 0.6479, 1.0, 0.6338, 1.0, 0.6479, 0.0, 0.662, 0.0, 0.662, 1.0, 0.6479, 1.0, 0.662, 0.0, 0.6761, 0.0, 0.6761, 1.0, 0.662, 1.0, 0.6761, 0.0, 0.6901, 0.0, 0.6901, 1.0, 0.6761, 1.0, 0.6901, 0.0, 0.7042, 0.0, 0.7042, 1.0, 0.6901, 1.0, 0.7042, 0.0, 0.7183, 0.0, 0.7183, 1.0, 0.7042, 1.0, 0.7183, 0.0, 0.7324, 0.0, 0.7324, 1.0, 0.7183, 1.0, 0.7324, 0.0, 0.7465, 0.0, 0.7465, 1.0, 0.7324, 1.0, 0.7465, 0.0, 0.7606, 0.0, 0.7606, 1.0, 0.7465, 1.0, 0.7606, 0.0, 0.7746, 0.0, 0.7746, 1.0, 0.7606, 1.0, 0.7746, 0.0, 0.7887, 0.0, 0.7887, 1.0, 0.7746, 1.0, 0.7887, 0.0, 0.8028, 0.0, 0.8028, 1.0, 0.7887, 1.0, 0.8028, 0.0, 0.8169, 0.0, 0.8169, 1.0, 0.8028, 1.0, 0.8169, 0.0, 0.831, 0.0, 0.831, 1.0, 0.8169, 1.0, 0.831, 0.0, 0.8451, 0.0, 0.8451, 1.0, 0.831, 1.0, 0.8451, 0.0, 0.8592, 0.0, 0.8592, 1.0, 0.8451, 1.0, 0.8592, 0.0, 0.8732, 0.0, 0.8732, 1.0, 0.8592, 1.0, 0.8732, 0.0, 0.8873, 0.0, 0.8873, 1.0, 0.8732, 1.0, 0.8873, 0.0, 0.9014, 0.0, 0.9014, 1.0, 0.8873, 1.0, 0.9014, 0.0, 0.9155, 0.0, 0.9155, 1.0, 0.9014, 1.0, 0.9155, 0.0, 0.9296, 0.0, 0.9296, 1.0, 0.9155, 1.0, 0.9296, 0.0, 0.9437, 0.0, 0.9437, 1.0, 0.9296, 1.0, 0.9437, 0.0, 0.9577, 0.0, 0.9577, 1.0, 0.9437, 1.0, 0.9577, 0.0, 0.9718, 0.0, 0.9718, 1.0, 0.9577, 1.0, 0.9718, 0.0, 0.9859, 0.0, 0.9859, 1.0, 0.9718, 1.0, 1.0, 1.0, 1.0, 0.0, 1.0, 0.0, 1.0, 1.0, 1.0, 1.0, 1.0, 0.0, 1.0, 0.0, 1.0, 1.0, 1.0, 1.0, 1.0, 0.0, 1.0, 0.0, 1.0, 1.0, 1.0, 1.0, 1.0, 0.0, 1.0, 0.0, 1.0, 1.0, 1.0, 1.0, 1.0, 0.0, 1.0, 0.0, 1.0, 1.0, 1.0, 1.0, 1.0, 0.0, 1.0, 0.0, 1.0, 1.0, 1.0, 1.0, 1.0, 0.0, 1.0, 0.0, 1.0, 1.0, 1.0, 1.0, 1.0, 0.0, 1.0, 0.0, 1.0, 1.0, 1.0, 1.0, 1.0, 0.0, 1.0, 0.0, 1.0, 1.0, 1.0, 1.0, 1.0, 0.0, 1.0, 0.0, 1.0, 1.0, 1.0, 1.0, 1.0, 0.0, 1.0, 0.0, 1.0, 1.0, 1.0, 1.0, 1.0, 0.0, 1.0, 0.0, 1.0, 1.0, 1.0, 1.0, 1.0, 0.0, 1.0, 0.0, 1.0, 1.0, 1.0, 1.0, 1.0, 0.0, 1.0, 0.0, 1.0, 1.0, 1.0, 1.0, 1.0, 0.0, 1.0, 0.0, 1.0, 1.0, 1.0, 1.0, 1.0, 0.0, 1.0, 0.0, 1.0, 1.0, 1.0, 1.0, 1.0, 0.0, 1.0, 0.0, 1.0, 1.0, 1.0, 1.0, 1.0, 0.0, 1.0, 0.0, 1.0, 1.0, 1.0, 1.0, 1.0, 0.0, 1.0, 0.0, 1.0, 1.0, 1.0, 1.0, 1.0, 0.0, 1.0, 0.0, 1.0, 1.0, 1.0, 1.0, 1.0, 0.0, 1.0, 0.0, 1.0, 1.0, 1.0, 1.0, 1.0, 0.0, 1.0, 0.0, 1.0, 1.0, 1.0, 1.0, 1.0, 0.0, 1.0, 0.0, 1.0, 1.0, 1.0, 1.0, 1.0, 0.0, 1.0, 0.0, 1.0, 1.0, 1.0, 1.0, 1.0, 0.0, 1.0, 0.0, 1.0, 1.0, 1.0, 1.0, 1.0, 0.0, 1.0, 0.0, 1.0, 1.0, 1.0, 1.0, 1.0, 0.0, 1.0, 0.0, 1.0, 1.0, 1.0, 1.0, 1.0, 0.0, 1.0, 0.0, 1.0, 1.0, 1.0, 1.0, 1.0, 0.0, 1.0, 0.0, 1.0, 1.0, 1.0, 1.0, 1.0, 0.0, 1.0, 0.0, 1.0, 1.0, 1.0, 1.0, 1.0, 0.0, 1.0, 0.0, 1.0, 1.0, 1.0, 1.0, 1.0, 0.0, 1.0, 0.0, 1.0, 1.0, 1.0, 1.0, 1.0, 0.0, 1.0, 0.0, 1.0, 1.0, 1.0, 1.0, 1.0, 0.0, 1.0, 0.0, 1.0, 1.0, 1.0, 1.0, 1.0, 0.0, 1.0, 0.0, 1.0, 1.0, 1.0, 1.0, 1.0, 0.0, 1.0, 0.0, 1.0, 1.0, 1.0, 1.0, 1.0, 0.0, 1.0, 0.0, 1.0, 1.0, 1.0, 1.0, 1.0, 0.0, 1.0, 0.0, 1.0, 1.0, 1.0, 1.0, 1.0, 0.0, 1.0, 0.0, 1.0, 1.0, 1.0, 1.0, 1.0, 0.0, 1.0, 0.0, 1.0, 1.0, 1.0, 1.0, 1.0, 0.0, 1.0, 0.0, 1.0, 1.0, 1.0, 1.0, 1.0, 0.0, 1.0, 0.0, 1.0, 1.0, 1.0, 1.0, 1.0, 0.0, 1.0, 0.0, 1.0, 1.0, 1.0, 1.0, 1.0, 0.0, 1.0, 0.0, 1.0, 1.0, 1.0, 1.0, 1.0, 0.0, 1.0, 0.0, 1.0, 1.0, 1.0, 1.0, 1.0, 0.0, 1.0, 0.0, 1.0, 1.0, 1.0, 1.0, 1.0, 0.0, 1.0, 0.0, 1.0, 1.0, 1.0, 1.0, 1.0, 0.0, 1.0, 0.0, 1.0, 1.0, 1.0, 1.0, 1.0, 0.0, 1.0, 0.0, 1.0, 1.0, 1.0, 1.0, 1.0, 0.0, 1.0, 0.0, 1.0, 1.0, 1.0, 1.0, 1.0, 0.0, 1.0, 0.0, 1.0, 1.0, 1.0, 1.0, 1.0, 0.0, 1.0, 0.0, 1.0, 1.0, 1.0, 1.0, 1.0, 0.0, 1.0, 0.0, 1.0, 1.0, 1.0, 1.0, 1.0, 0.0, 1.0, 0.0, 1.0, 1.0, 1.0, 1.0, 1.0, 0.0, 1.0, 0.0, 1.0, 1.0, 1.0, 1.0, 1.0, 0.0, 1.0, 0.0, 1.0, 1.0, 1.0, 1.0, 1.0, 0.0, 1.0, 0.0, 1.0, 1.0, 1.0, 1.0, 1.0, 0.0, 1.0, 0.0, 1.0, 1.0, 1.0, 1.0, 1.0, 0.0, 1.0, 0.0, 1.0, 1.0, 1.0, 1.0, 1.0, 0.0, 1.0, 0.0, 1.0, 1.0, 1.0, 1.0, 1.0, 0.0, 1.0, 0.0, 1.0, 1.0, 1.0, 1.0, 1.0, 0.0, 1.0, 0.0, 1.0, 1.0, 1.0, 1.0, 1.0, 0.0, 1.0, 0.0, 1.0, 1.0, 1.0, 1.0, 1.0, 0.0, 1.0, 0.0, 1.0, 1.0, 1.0, 1.0, 1.0, 0.0, 1.0, 0.0, 1.0, 1.0, 1.0, 1.0, 1.0, 0.0, 1.0, 0.0, 1.0, 1.0, 1.0, 1.0, 1.0, 0.0, 1.0, 0.0, 1.0, 1.0, 1.0, 1.0, 1.0, 0.0, 1.0, 0.0, 1.0, 1.0, 1.0, 1.0, 1.0, 0.0, 1.0, 0.0, 1.0, 1.0, 1.0, 1.0, 1.0, 0.0, 1.0, 0.0, 1.0, 1.0, 1.0, 1.0, 1.0, 0.0, 1.0, 0.0, 1.0, 1.0, 1.0, 1.0, 1.0, 0.0, 1.0, 0.0, 1.0, 1.0, 1.0, 1.0, 1.0, 0.0, 1.0, 0.0, 1.0, 1.0, 1.0, 1.0, 1.0, 0.0, 1.0, 0.0, 1.0, 1.0, 1.0, 1.0, 1.0, 0.0, 1.0, 0.0, 1.0, 1.0, 1.0, 1.0, 1.0, 0.0, 1.0, 0.0, 1.0, 1.0, 1.0, 1.0, 1.0, 0.0, 1.0, 0.0, 1.0, 1.0, 1.0, 1.0, 1.0, 0.0, 1.0, 0.0, 1.0, 1.0, 1.0, 1.0, 1.0, 0.0, 1.0, 0.0, 1.0, 1.0, 1.0, 1.0, 1.0, 0.0, 1.0, 0.0, 1.0, 1.0, 1.0, 1.0, 1.0, 0.0, 1.0, 0.0, 1.0, 1.0, 1.0, 1.0, 1.0, 0.0, 1.0, 0.0, 1.0, 1.0, 1.0, 1.0, 1.0, 0.0, 1.0, 0.0, 1.0, 1.0, 1.0, 1.0, 1.0, 0.0, 1.0, 0.0, 1.0, 1.0, 1.0, 1.0, 1.0, 0.0, 1.0, 0.0, 1.0, 1.0, 1.0, 1.0, 1.0, 0.0, 1.0, 0.0, 1.0, 1.0, 1.0, 1.0, 1.0, 0.0, 1.0, 0.0, 1.0, 1.0, 1.0, 1.0, 1.0, 0.0, 1.0, 0.0, 1.0, 1.0, 1.0, 1.0, 1.0, 0.0, 1.0, 0.0, 1.0, 1.0, 1.0, 1.0, 1.0, 0.0, 1.0, 0.0, 1.0, 1.0, 1.0, 1.0, 1.0, 0.0, 1.0, 0.0, 1.0, 1.0, 1.0, 1.0, 1.0, 0.0, 1.0, 0.0, 1.0, 1.0, 1.0, 1.0, 1.0, 0.0, 1.0, 0.0, 1.0, 1.0, 1.0, 1.0, 1.0, 0.0, 1.0, 0.0, 1.0, 1.0, 1.0, 1.0, 1.0, 0.0, 1.0, 0.0, 1.0, 1.0, 1.0, 1.0, 1.0, 0.0, 1.0, 0.0, 1.0, 1.0, 1.0, 1.0, 1.0, 0.0, 1.0, 0.0, 1.0, 1.0, 1.0, 1.0, 1.0, 0.0, 1.0, 0.0, 1.0, 1.0, 1.0, 1.0, 1.0, 0.0, 1.0, 0.0, 1.0, 1.0, 1.0, 1.0, 1.0, 0.0, 1.0, 0.0, 1.0, 1.0, 1.0, 1.0, 1.0, 0.0, 1.0, 0.0, 1.0, 1.0, 1.0, 1.0, 1.0, 0.0, 1.0, 0.0, 1.0, 1.0, 1.0, 1.0, 1.0, 0.0, 1.0, 0.0, 1.0, 1.0, 1.0, 1.0, 1.0, 0.0, 1.0, 0.0, 1.0, 1.0, 1.0, 1.0, 1.0, 0.0, 1.0, 0.0, 1.0, 1.0, 1.0, 1.0, 1.0, 0.0, 1.0, 0.0, 1.0, 1.0, 1.0, 1.0, 1.0, 0.0, 1.0, 0.0, 1.0, 1.0, 1.0, 1.0, 1.0, 0.0, 1.0, 0.0, 1.0, 1.0, 1.0, 1.0, 1.0, 0.0, 1.0, 0.0, 1.0, 1.0, 1.0, 1.0, 1.0, 0.0, 1.0, 0.0, 1.0, 1.0, 1.0, 1.0, 1.0, 0.0, 1.0, 0.0, 1.0, 1.0, 1.0, 1.0, 1.0, 0.0, 1.0, 0.0, 1.0, 1.0, 1.0, 1.0, 1.0, 0.0, 1.0, 0.0, 1.0, 1.0, 1.0, 1.0, 1.0, 0.0, 1.0, 0.0, 1.0, 1.0, 1.0, 1.0, 1.0, 0.0, 1.0, 0.0, 1.0, 1.0, 1.0, 1.0, 1.0, 0.0, 1.0, 0.0, 1.0, 1.0, 1.0, 1.0, 1.0, 0.0, 1.0, 0.0, 1.0, 1.0, 1.0, 1.0, 1.0, 0.0, 1.0, 0.0, 1.0, 1.0, 1.0, 1.0, 1.0, 0.0, 1.0, 0.0, 1.0, 1.0, 1.0, 1.0, 1.0, 0.0, 1.0, 0.0, 1.0, 1.0, 1.0, 1.0, 1.0, 0.0, 1.0, 0.0, 1.0, 1.0, 1.0, 1.0, 1.0, 0.0, 1.0, 0.0, 1.0, 1.0, 1.0, 1.0, 1.0, 0.0, 1.0, 0.0, 1.0, 1.0, 1.0, 1.0, 1.0, 0.0, 1.0, 0.0, 1.0, 1.0, 1.0, 1.0, 1.0, 0.0, 1.0, 0.0, 1.0, 1.0, 1.0, 1.0, 1.0, 0.0, 1.0, 0.0, 1.0, 1.0, 1.0, 1.0, 1.0, 0.0, 1.0, 0.0, 1.0, 1.0, 1.0, 1.0, 1.0, 0.0, 1.0, 0.0, 1.0, 1.0, 1.0, 1.0, 1.0, 0.0, 1.0, 0.0, 1.0, 1.0, 1.0, 1.0, 1.0, 0.0, 1.0, 0.0, 1.0, 1.0, 1.0, 1.0, 1.0, 0.0, 1.0, 0.0, 1.0, 1.0, 1.0, 1.0, 1.0, 0.0, 1.0, 0.0, 1.0, 1.0, 1.0, 1.0, 1.0, 0.0, 1.0, 0.0, 1.0, 1.0, 1.0, 1.0, 1.0, 0.0, 1.0, 0.0, 1.0, 1.0, 1.0, 1.0, 1.0, 0.0, 1.0, 0.0, 1.0, 1.0, 1.0, 1.0, 1.0, 0.0, 1.0, 0.0, 1.0, 1.0, 1.0, 1.0, 1.0, 0.0, 1.0, 0.0, 1.0, 1.0, 1.0, 1.0, 1.0, 0.0, 1.0, 0.0, 1.0, 1.0, 1.0, 1.0, 1.0, 0.0, 1.0, 0.0, 1.0, 1.0, 1.0, 1.0, 1.0, 0.0, 1.0, 0.0, 1.0, 1.0, 1.0, 1.0, 1.0, 0.0, 1.0, 0.0, 1.0, 1.0, 1.0, 1.0, 1.0, 0.0, 1.0, 0.0, 1.0, 1.0, 1.0, 1.0, 1.0, 0.0, 1.0, 0.0, 1.0, 1.0, 1.0, 1.0, 1.0, 0.0, 1.0, 0.0, 1.0, 1.0, 1.0, 1.0, 1.0, 0.0, 1.0, 0.0, 1.0, 1.0, 1.0, 1.0, 1.0, 0.0, 1.0, 0.0, 1.0, 1.0, 1.0, 1.0, 1.0, 0.0, 1.0, 0.0, 1.0, 1.0, 1.0, 1.0, 1.0, 0.0, 1.0, 0.0, 1.0, 1.0, 1.0, 1.0, 1.0, 0.0, 1.0, 0.0, 1.0, 1.0, 1.0, 1.0, 1.0, 0.0, 1.0, 0.0, 1.0, 1.0, 1.0, 1.0, 1.0, 0.0, 1.0, 0.0, 1.0, 1.0, 1.0, 1.0, 1.0, 0.0, 1.0, 0.0, 1.0, 1.0, 1.0, 1.0, 1.0, 0.0, 1.0, 0.0, 1.0, 1.0, 1.0, 1.0, 1.0, 0.0, 1.0, 0.0, 1.0, 1.0, 1.0, 1.0, 1.0, 0.0, 1.0, 0.0, 1.0, 1.0, 1.0, 1.0, 1.0, 0.0, 1.0, 0.0, 1.0, 1.0, 1.0, 1.0, 1.0, 0.0, 1.0, 0.0, 1.0, 1.0, 1.0, 1.0, 1.0, 0.0, 1.0, 0.0, 1.0, 1.0, 1.0, 1.0, 1.0, 0.0, 1.0, 0.0, 1.0, 1.0, 1.0, 1.0, 1.0, 0.0, 1.0, 0.0, 1.0, 1.0, 1.0, 1.0, 1.0, 0.0, 1.0, 0.0, 1.0, 1.0, 1.0, 1.0, 1.0, 0.0, 1.0, 0.0, 1.0, 1.0, 1.0, 1.0, 1.0, 0.0, 1.0, 0.0, 1.0, 1.0, 1.0, 1.0, 1.0, 0.0, 1.0, 0.0, 1.0, 1.0, 1.0, 1.0, 1.0, 0.0, 1.0, 0.0, 1.0, 1.0, 1.0, 1.0, 1.0, 0.0, 1.0, 0.0, 1.0, 1.0, 1.0, 1.0, 1.0, 0.0, 1.0, 0.0, 1.0, 1.0, 1.0, 1.0, 1.0, 0.0, 1.0, 0.0, 1.0, 1.0, 1.0, 1.0, 1.0, 0.0, 1.0, 0.0, 1.0, 1.0, 1.0, 1.0, 1.0, 0.0, 1.0, 0.0, 1.0, 1.0, 1.0, 1.0, 1.0, 0.0, 1.0, 0.0, 1.0, 1.0, 1.0, 1.0, 1.0, 0.0, 1.0, 0.0, 1.0, 1.0, 1.0, 1.0, 1.0, 0.0, 1.0, 0.0, 1.0, 1.0, 1.0, 1.0, 1.0, 0.0, 1.0, 0.0, 1.0, 1.0, 1.0, 1.0, 1.0, 0.0, 1.0, 0.0, 1.0, 1.0, 1.0, 1.0, 1.0, 0.0, 1.0, 0.0, 1.0, 1.0, 1.0, 1.0, 1.0, 0.0, 1.0, 0.0, 1.0, 1.0, 1.0, 1.0, 1.0, 0.0, 1.0, 0.0, 1.0, 1.0, 1.0, 1.0, 1.0, 0.0, 1.0, 0.0, 1.0, 1.0, 1.0, 1.0, 1.0, 0.0, 1.0, 0.0, 1.0, 1.0, 1.0, 1.0, 1.0, 0.0, 1.0, 0.0, 1.0, 1.0, 1.0, 1.0, 1.0, 0.0, 1.0, 0.0, 1.0, 1.0, 1.0, 1.0, 1.0, 0.0, 1.0, 0.0, 1.0, 1.0, 1.0, 1.0, 1.0, 0.0, 1.0, 0.0, 1.0, 1.0, 1.0, 1.0, 1.0, 0.0, 1.0, 0.0, 1.0, 1.0, 1.0, 1.0, 1.0, 0.0, 1.0, 0.0, 1.0, 1.0, 1.0, 1.0, 1.0, 0.0, 1.0, 0.0, 1.0, 1.0, 1.0, 1.0, 1.0, 0.0, 1.0, 0.0, 1.0, 1.0, 1.0, 1.0, 1.0, 0.0, 1.0, 0.0, 1.0, 1.0, 1.0, 1.0, 1.0, 0.0, 1.0, 0.0, 1.0, 1.0, 1.0, 1.0, 1.0, 0.0, 1.0, 0.0, 1.0, 1.0, 1.0, 1.0, 1.0, 0.0, 1.0, 0.0, 1.0, 1.0, 1.0, 1.0, 1.0, 0.0, 1.0, 0.0, 1.0, 1.0, 1.0, 1.0, 1.0, 0.0, 1.0, 0.0, 1.0, 1.0, 1.0, 1.0, 1.0, 0.0, 1.0, 0.0, 1.0, 1.0, 1.0, 1.0, 1.0, 0.0, 1.0, 0.0, 1.0, 1.0, 1.0, 1.0, 1.0, 0.0, 1.0, 0.0, 1.0, 1.0, 1.0, 1.0, 1.0, 0.0, 1.0, 0.0, 1.0, 1.0, 1.0, 1.0, 1.0, 0.0, 1.0, 0.0, 1.0, 1.0, 1.0, 1.0, 1.0, 0.0, 1.0, 0.0, 1.0, 1.0, 1.0, 1.0, 1.0, 0.0, 1.0, 0.0, 1.0, 1.0, 1.0, 1.0, 1.0, 0.0, 1.0, 0.0, 1.0, 1.0, 1.0, 1.0, 1.0, 0.0, 1.0, 0.0, 1.0, 1.0, 1.0, 1.0, 1.0, 0.0, 1.0, 0.0, 1.0, 1.0, 1.0, 1.0, 1.0, 0.0, 1.0, 0.0, 1.0, 1.0, 1.0, 1.0, 1.0, 0.0, 1.0, 0.0, 1.0, 1.0, 1.0, 1.0, 1.0, 0.0, 1.0, 0.0, 1.0, 1.0, 1.0, 1.0, 1.0, 0.0, 1.0, 0.0, 1.0, 1.0, 1.0, 1.0, 1.0, 0.0, 1.0, 0.0, 1.0, 1.0, 1.0, 1.0, 1.0, 0.0, 1.0, 0.0, 1.0, 1.0, 1.0, 1.0, 1.0, 0.0, 1.0, 0.0, 1.0, 1.0, 1.0, 1.0, 1.0, 0.0, 1.0, 0.0, 1.0, 1.0, 1.0, 1.0, 1.0, 0.0, 1.0, 0.0, 1.0, 1.0, 1.0, 1.0, 1.0, 0.0, 1.0, 0.0, 1.0, 1.0, 1.0, 1.0, 1.0, 0.0, 1.0, 0.0, 1.0, 1.0, 1.0, 1.0, 1.0, 0.0, 1.0, 0.0, 1.0, 1.0, 1.0, 1.0, 1.0, 0.0, 1.0, 0.0, 1.0, 1.0, 1.0, 1.0, 1.0, 0.0, 1.0, 0.0, 1.0, 1.0, 1.0, 1.0, 1.0, 0.0, 1.0, 0.0, 1.0, 1.0, 0.0, 0.0, 0.0, 1.0, 0.01408, 1.0, 0.02817, 1.0, 0.04225, 1.0, 0.05634, 1.0, 0.07042, 1.0, 0.08451, 1.0, 0.09859, 1.0, 0.1127, 1.0, 0.1268, 1.0, 0.1408, 1.0, 0.1549, 1.0, 0.169, 1.0, 0.1831, 1.0, 0.1972, 1.0, 0.2113, 1.0, 0.2254, 1.0, 0.2394, 1.0, 0.2535, 1.0, 0.2676, 1.0, 0.2817, 1.0, 0.2958, 1.0, 0.3099, 1.0, 0.3239, 1.0, 0.338, 1.0, 0.3521, 1.0, 0.3662, 1.0, 0.3803, 1.0, 0.3944, 1.0, 0.4085, 1.0, 0.4225, 1.0, 0.4366, 1.0, 0.4507, 1.0, 0.4648, 1.0, 0.4789, 1.0, 0.493, 1.0, 0.507, 1.0, 0.5211, 1.0, 0.5352, 1.0, 0.5493, 1.0, 0.5634, 1.0, 0.5775, 1.0, 0.5915, 1.0, 0.6056, 1.0, 0.6197, 1.0, 0.6338, 1.0, 0.6479, 1.0, 0.662, 1.0, 0.6761, 1.0, 0.6901, 1.0, 0.7042, 1.0, 0.7183, 1.0, 0.7324, 1.0, 0.7465, 1.0, 0.7606, 1.0, 0.7746, 1.0, 0.7887, 1.0, 0.8028, 1.0, 0.8169, 1.0, 0.831, 1.0, 0.8451, 1.0, 0.8592, 1.0, 0.8732, 1.0, 0.8873, 1.0, 0.9014, 1.0, 0.9155, 1.0, 0.9296, 1.0, 0.9437, 1.0, 0.9577, 1.0, 0.9718, 1.0, 0.9859, 1.0, 1.0, 1.0, 1.0, 1.0, 1.0, 1.0, 1.0, 1.0, 1.0, 1.0, 1.0, 1.0, 1.0, 1.0, 1.0, 1.0, 1.0, 1.0, 1.0, 1.0, 1.0, 1.0, 1.0, 1.0, 1.0, 1.0, 1.0, 1.0, 1.0, 1.0, 1.0, 1.0, 1.0, 1.0, 1.0, 1.0, 1.0, 1.0, 1.0, 1.0, 1.0, 1.0, 1.0, 1.0, 1.0, 1.0, 1.0, 1.0, 1.0, 1.0, 1.0, 1.0, 1.0, 1.0, 1.0, 1.0, 1.0, 1.0, 1.0, 1.0, 1.0, 1.0, 1.0, 1.0, 1.0, 1.0, 1.0, 1.0, 1.0, 1.0, 1.0, 1.0, 1.0, 1.0, 1.0, 1.0, 1.0, 1.0, 1.0, 1.0, 1.0, 1.0, 1.0, 1.0, 1.0, 1.0, 1.0, 1.0, 1.0, 1.0, 1.0, 1.0, 1.0, 1.0, 1.0, 1.0, 1.0, 1.0, 1.0, 1.0, 1.0, 1.0, 1.0, 1.0, 1.0, 1.0, 1.0, 1.0, 1.0, 1.0, 1.0, 1.0, 1.0, 1.0, 1.0, 1.0, 1.0, 1.0, 1.0, 1.0, 1.0, 1.0, 1.0, 1.0, 1.0, 1.0, 1.0, 1.0, 1.0, 1.0, 1.0, 1.0, 1.0, 1.0, 1.0, 1.0, 1.0, 1.0, 1.0, 1.0, 1.0, 1.0, 1.0, 1.0, 1.0, 1.0, 1.0, 1.0, 1.0, 1.0, 1.0, 1.0, 1.0, 1.0, 1.0, 1.0, 1.0, 1.0, 1.0, 1.0, 1.0, 1.0, 1.0, 1.0, 1.0, 1.0, 1.0, 1.0, 1.0, 1.0, 1.0, 1.0, 1.0, 1.0, 1.0, 1.0, 1.0, 1.0, 1.0, 1.0, 1.0, 1.0, 1.0, 1.0, 1.0, 1.0, 1.0, 1.0, 1.0, 1.0, 1.0, 1.0, 1.0, 1.0, 1.0, 1.0, 1.0, 1.0, 1.0, 1.0, 1.0, 1.0, 1.0, 1.0, 1.0, 1.0, 1.0, 1.0, 1.0, 1.0, 1.0, 1.0, 1.0, 1.0, 1.0, 1.0, 1.0, 1.0, 1.0, 1.0, 1.0, 1.0, 1.0, 1.0, 1.0, 1.0, 1.0, 1.0, 1.0, 1.0, 1.0, 1.0, 1.0, 1.0, 1.0, 1.0, 1.0, 1.0, 1.0, 1.0, 1.0, 1.0, 1.0, 1.0, 1.0, 1.0, 1.0, 1.0, 1.0, 1.0, 1.0, 1.0, 1.0, 1.0, 1.0, 1.0, 1.0, 1.0, 1.0, 1.0, 1.0, 1.0, 1.0, 1.0, 1.0, 1.0, 1.0, 1.0, 1.0, 1.0, 1.0, 1.0, 1.0, 1.0, 1.0, 1.0, 1.0, 1.0, 1.0, 1.0, 1.0, 1.0, 1.0, 1.0, 1.0, 1.0, 1.0, 1.0, 1.0, 1.0, 1.0, 1.0, 1.0, 1.0, 1.0, 1.0, 1.0, 1.0, 1.0, 1.0, 1.0, 1.0, 1.0, 1.0, 1.0, 1.0, 1.0, 1.0, 1.0, 1.0, 1.0, 1.0, 1.0, 1.0, 1.0, 1.0, 1.0, 1.0, 1.0, 1.0, 1.0, 1.0, 1.0, 1.0, 1.0, 1.0, 1.0, 1.0, 1.0, 1.0, 1.0, 1.0, 1.0, 1.0, 1.0, 1.0, 1.0, 1.0, 1.0, 1.0, 1.0, 1.0, 1.0, 1.0, 1.0, 1.0, 1.0, 1.0, 1.0, 1.0, 1.0, 1.0, 1.0, 1.0, 1.0, 1.0, 1.0, 1.0, 1.0, 1.0, 1.0, 1.0, 1.0, 1.0, 1.0, 1.0, 1.0, 1.0, 1.0, 1.0, 1.0, 1.0, 1.0, 1.0, 1.0, 1.0, 1.0, 1.0, 1.0, 1.0, 1.0, 1.0, 1.0, 1.0, 1.0, 1.0, 1.0, 1.0, 1.0, 1.0, 1.0, 1.0, 1.0, 1.0, 1.0, 1.0, 1.0, 1.0, 1.0, 1.0, 1.0, 1.0, 1.0, 1.0, 1.0, 1.0, 1.0, 1.0, 1.0, 1.0, 1.0, 1.0, 1.0, 1.0, 1.0, 1.0, 1.0, 1.0, 1.0, 1.0, 1.0, 1.0, 1.0, 1.0, 1.0, 1.0, 1.0, 1.0, 1.0, 1.0, 1.0, 1.0, 1.0, 1.0, 1.0, 1.0, 1.0, 1.0, 1.0, 1.0, 1.0, 0.0, 1.0, 0.0, 1.0, 0.0, 1.0, 0.0, 1.0, 0.0, 1.0, 0.0, 1.0, 0.0, 1.0, 0.0, 1.0, 0.0, 1.0, 0.0, 1.0, 0.0, 1.0, 0.0, 1.0, 0.0, 1.0, 0.0, 1.0, 0.0, 1.0, 0.0, 1.0, 0.0, 1.0, 0.0, 1.0, 0.0, 1.0, 0.0, 1.0, 0.0, 1.0, 0.0, 1.0, 0.0, 1.0, 0.0, 1.0, 0.0, 1.0, 0.0, 1.0, 0.0, 1.0, 0.0, 1.0, 0.0, 1.0, 0.0, 1.0, 0.0, 1.0, 0.0, 1.0, 0.0, 1.0, 0.0, 1.0, 0.0, 1.0, 0.0, 1.0, 0.0, 1.0, 0.0, 1.0, 0.0, 1.0, 0.0, 1.0, 0.0, 1.0, 0.0, 1.0, 0.0, 1.0, 0.0, 1.0, 0.0, 1.0, 0.0, 1.0, 0.0, 1.0, 0.0, 1.0, 0.0, 1.0, 0.0, 1.0, 0.0, 1.0, 0.0, 1.0, 0.0, 1.0, 0.0, 1.0, 0.0, 1.0, 0.0, 1.0, 0.0, 1.0, 0.0, 1.0, 0.0, 1.0, 0.0, 1.0, 0.0, 1.0, 0.0, 1.0, 0.0, 1.0, 0.0, 1.0, 0.0, 1.0, 0.0, 1.0, 0.0, 1.0, 0.0, 1.0, 0.0, 1.0, 0.0, 1.0, 0.0, 1.0, 0.0, 1.0, 0.0, 1.0, 0.0, 1.0, 0.0, 1.0, 0.0, 1.0, 0.0, 1.0, 0.0, 1.0, 0.0, 1.0, 0.0, 1.0, 0.0, 1.0, 0.0, 1.0, 0.0, 1.0, 0.0, 1.0, 0.0, 1.0, 0.0, 1.0, 0.0, 1.0, 0.0, 1.0, 0.0, 1.0, 0.0, 1.0, 0.0, 1.0, 0.0, 1.0, 0.0, 1.0, 0.0, 1.0, 0.0, 1.0, 0.0, 1.0, 0.0, 1.0, 0.0, 1.0, 0.0, 1.0, 0.0, 1.0, 0.0, 1.0, 0.0, 1.0, 0.0, 1.0, 0.0, 1.0, 0.0, 1.0, 0.0, 1.0, 0.0, 1.0, 0.0, 1.0, 0.0, 1.0, 0.0, 1.0, 0.0, 1.0, 0.0, 1.0, 0.0, 1.0, 0.0, 1.0, 0.0, 1.0, 0.0, 1.0, 0.0, 1.0, 0.0, 1.0, 0.0, 1.0, 0.0, 1.0, 0.0, 1.0, 0.0, 1.0, 0.0, 1.0, 0.0, 1.0, 0.0, 1.0, 0.0, 1.0, 0.0, 1.0, 0.0, 1.0, 0.0, 1.0, 0.0, 1.0, 0.0, 1.0, 0.0, 1.0, 0.0, 1.0, 0.0, 1.0, 0.0, 1.0, 0.0, 1.0, 0.0, 1.0, 0.0, 1.0, 0.0, 1.0, 0.0, 1.0, 0.0, 1.0, 0.0, 1.0, 0.0, 1.0, 0.0, 1.0, 0.0, 1.0, 0.0, 1.0, 0.0, 1.0, 0.0, 1.0, 0.0, 1.0, 0.0, 1.0, 0.0, 1.0, 0.0, 1.0, 0.0, 1.0, 0.0, 1.0, 0.0, 1.0, 0.0, 1.0, 0.0, 1.0, 0.0, 1.0, 0.0, 1.0, 0.0, 1.0, 0.0, 1.0, 0.0, 1.0, 0.0, 1.0, 0.0, 1.0, 0.0, 1.0, 0.0, 1.0, 0.0, 1.0, 0.0, 1.0, 0.0, 1.0, 0.0, 1.0, 0.0, 1.0, 0.0, 1.0, 0.0, 1.0, 0.0, 1.0, 0.0, 1.0, 0.0, 1.0, 0.0, 1.0, 0.0, 1.0, 0.0, 1.0, 0.0, 1.0, 0.0, 1.0, 0.0, 1.0, 0.0, 1.0, 0.0, 1.0, 0.0, 1.0, 0.0, 1.0, 0.0, 1.0, 0.0, 1.0, 0.0, 1.0, 0.0, 1.0, 0.0, 1.0, 0.0, 1.0, 0.0, 1.0, 0.0, 1.0, 0.0, 1.0, 0.0, 1.0, 0.0, 1.0, 0.0, 1.0, 0.0, 1.0, 0.0, 1.0, 0.0, 1.0, 0.0, 1.0, 0.0, 1.0, 0.0, 1.0, 0.0, 1.0, 0.0, 1.0, 0.0, 1.0, 0.0, 1.0, 0.0, 1.0, 0.0, 1.0, 0.0, 1.0, 0.0, 1.0, 0.0, 1.0, 0.0, 1.0, 0.0, 1.0, 0.0, 1.0, 0.0, 1.0, 0.0, 1.0, 0.0, 1.0, 0.0, 0.9859, 0.0, 0.9718, 0.0, 0.9577, 0.0, 0.9437, 0.0, 0.9296, 0.0, 0.9155, 0.0, 0.9014, 0.0, 0.8873, 0.0, 0.8732, 0.0, 0.8592, 0.0, 0.8451, 0.0, 0.831, 0.0, 0.8169, 0.0, 0.8028, 0.0, 0.7887, 0.0, 0.7746, 0.0, 0.7606, 0.0, 0.7465, 0.0, 0.7324, 0.0, 0.7183, 0.0, 0.7042, 0.0, 0.6901, 0.0, 0.6761, 0.0, 0.662, 0.0, 0.6479, 0.0, 0.6338, 0.0, 0.6197, 0.0, 0.6056, 0.0, 0.5915, 0.0, 0.5775, 0.0, 0.5634, 0.0, 0.5493, 0.0, 0.5352, 0.0, 0.5211, 0.0, 0.507, 0.0, 0.493, 0.0, 0.4789, 0.0, 0.4648, 0.0, 0.4507, 0.0, 0.4366, 0.0, 0.4225, 0.0, 0.4085, 0.0, 0.3944, 0.0, 0.3803, 0.0, 0.3662, 0.0, 0.3521, 0.0, 0.338, 0.0, 0.3239, 0.0, 0.3099, 0.0, 0.2958, 0.0, 0.2817, 0.0, 0.2676, 0.0, 0.2535, 0.0, 0.2394, 0.0, 0.2254, 0.0, 0.2113, 0.0, 0.1972, 0.0, 0.1831, 0.0, 0.169, 0.0, 0.1549, 0.0, 0.1408, 0.0, 0.1268, 0.0, 0.1127, 0.0, 0.09859, 0.0, 0.08451, 0.0, 0.07042, 0.0, 0.05634, 0.0, 0.04225, 0.0, 0.02817, 0.0, 0.01408, 0.0])
me_plane.materials.append(mat_material_001)
me_plane.use_remesh_fix_poles = True
me_plane.use_remesh_preserve_attributes = False
me_plane.use_mirror_vertex_groups = False
me_plane.update()
me_plane_001 = bpy.data.meshes.new('Plane.001')
me_plane_001.from_pydata([(-1.0, 1.0, 0.0), (0.9996, 1.112, 0.0), (0.9716, 1.058, 0.0), (0.9436, 1.02, 0.0), (0.9156, 0.9934, 0.0), (0.8885, 0.9133, 0.0), (0.8622, 0.7672, 0.0), (0.8366, 0.5741, 0.0), (0.8113, 0.3546, 0.0), (0.7861, 0.1291, 0.0), (0.7607, -0.08188, 0.0), (0.7348, -0.2579, 0.0), (0.7083, -0.3786, 0.0), (0.6807, -0.4234, 0.0), (0.6519, -0.3786, 0.0), (0.6213, -0.2091, 0.0), (0.588, 0.1261, 0.0), (0.5535, 0.5441, 0.0), (0.5194, 0.9446, 0.0), (0.4872, 1.227, 0.0), (0.458, 1.33, 0.0), (0.431, 1.294, 0.0), (0.4052, 1.177, 0.0), (0.3795, 1.044, 0.0), (0.3522, 0.9899, 0.0), (0.325, 0.8911, 0.0), (0.2986, 0.7076, 0.0), (0.2727, 0.4652, 0.0), (0.2471, 0.1895, 0.0), (0.2217, -0.09364, 0.0), (0.196, -0.3586, 0.0), (0.17, -0.5797, 0.0), (0.1432, -0.7313, 0.0), (0.1156, -0.7875, 0.0), (0.08638, -0.7188, 0.0), (0.05152, -0.4271, 0.0), (0.01118, 0.08841, 0.0), (-0.03295, 0.7561, 0.0), (-0.07872, 1.458, 0.0), (-0.1237, 2.051, 0.0), (-0.1658, 2.409, 0.0), (-0.2049, 2.638, 0.0), (-0.2406, 2.795, 0.0), (-0.2715, 2.854, 0.0), (-0.2969, 2.795, 0.0), (-0.3176, 2.638, 0.0), (-0.3348, 2.409, 0.0), (-0.3499, 2.134, 0.0), (-0.364, 1.84, 0.0), (-0.3786, 1.555, 0.0), (-0.3948, 1.303, 0.0), (-0.4138, 1.113, 0.0), (-0.437, 1.003, 0.0), (-0.4636, 0.9213, 0.0), (-0.4899, 0.7888, 0.0), (-0.5155, 0.6137, 0.0), (-0.5408, 0.4147, 0.0), (-0.566, 0.2101, 0.0), (-0.5914, 0.01876, 0.0), (-0.6173, -0.1409, 0.0), (-0.6439, -0.2504, 0.0), (-0.6714, -0.291, 0.0), (-0.7002, -0.2504, 0.0), (-0.7299, -0.1409, 0.0), (-0.7604, 0.01876, 0.0), (-0.7914, 0.2101, 0.0), (-0.8225, 0.4147, 0.0), (-0.8536, 0.6137, 0.0), (-0.8843, 0.7888, 0.0), (-0.9144, 0.9213, 0.0), (-0.9436, 0.9927, 0.0), (-0.9718, 1.0, 0.0), (2.747, 1.0, 0.0), (2.719, 1.0, 0.0), (2.691, 1.0, 0.0), (2.664, 1.0, 0.0), (2.636, 1.006, 0.0), (2.609, 1.07, 0.0), (2.581, 1.195, 0.0), (2.554, 1.372, 0.0), (2.527, 1.591, 0.0), (2.501, 1.843, 0.0), (2.474, 2.117, 0.0), (2.447, 2.404, 0.0), (2.421, 2.694, 0.0), (2.394, 2.976, 0.0), (2.368, 3.243, 0.0), (2.341, 3.482, 0.0), (2.314, 3.686, 0.0), (2.287, 3.843, 0.0), (2.259, 3.945, 0.0), (2.232, 3.981, 0.0), (2.204, 3.945, 0.0), (2.176, 3.839, 0.0), (2.148, 3.635, 0.0), (2.12, 3.339, 0.0), (2.091, 2.967, 0.0), (2.063, 2.535, 0.0), (2.035, 2.059, 0.0), (2.007, 1.557, 0.0), (1.979, 1.047, 0.0), (1.951, 0.5473, 0.0), (1.923, 0.07795, 0.0), (1.895, -0.3424, 0.0), (1.868, -0.6954, 0.0), (1.84, -0.9637, 0.0), (1.813, -1.131, 0.0), (1.785, -1.209, 0.0), (1.758, -1.234, 0.0), (1.73, -1.188, 0.0), (1.701, -1.073, 0.0), (1.673, -0.8992, 0.0), (1.644, -0.6771, 0.0), (1.616, -0.4169, 0.0), (1.587, -0.1291, 0.0), (1.558, 0.1752, 0.0), (1.529, 0.4852, 0.0), (1.5, 0.7897, 0.0), (1.471, 1.078, 0.0), (1.442, 1.338, 0.0), (1.414, 1.561, 0.0), (1.385, 1.735, 0.0), (1.357, 1.85, 0.0), (1.329, 1.898, 0.0), (1.302, 1.888, 0.0), (1.274, 1.857, 0.0), (1.246, 1.81, 0.0), (1.219, 1.748, 0.0), (1.191, 1.676, 0.0), (1.164, 1.596, 0.0), (1.137, 1.51, 0.0), (1.109, 1.423, 0.0), (1.082, 1.337, 0.0), (1.054, 1.254, 0.0), (1.027, 1.178, 0.0), (11.44, -8.245, 0.0), (11.44, 1.0, 0.0), (11.39, 1.0, 0.0), (11.33, 1.0, 0.0), (11.28, 1.0, 0.0), (11.22, 1.0, 0.0), (11.16, 1.0, 0.0), (11.11, 1.0, 0.0), (11.05, 1.0, 0.0), (11.0, 1.0, 0.0), (10.94, 1.0, 0.0), (10.89, 1.0, 0.0), (10.83, 1.0, 0.0), (10.77, 1.0, 0.0), (10.72, 1.0, 0.0), (10.66, 1.0, 0.0), (10.61, 1.0, 0.0), (10.55, 1.0, 0.0), (10.5, 1.0, 0.0), (10.44, 1.0, 0.0), (10.38, 1.154, 0.0), (10.33, 1.723, 0.0), (10.29, 2.522, 0.0), (10.24, 3.346, 0.0), (10.19, 3.99, 0.0), (10.13, 4.25, 0.0), (10.08, 3.99, 0.0), (10.01, 3.346, 0.0), (9.951, 2.522, 0.0), (9.89, 1.636, 0.0), (9.835, 0.6971, 0.0), (9.785, -0.05197, 0.0), (9.738, -0.6213, 0.0), (9.688, -1.067, 0.0), (9.635, -1.246, 0.0), (9.577, -1.067, 0.0), (9.515, -0.6213, 0.0), (9.451, -0.05197, 0.0), (9.387, 0.5001, 0.0), (9.326, 0.8938, 0.0), (9.269, 1.0, 0.0), (9.215, 0.9073, 0.0), (9.167, 0.564, 0.0), (9.121, 0.08232, 0.0), (9.076, -0.4143, 0.0), (9.028, -0.8027, 0.0), (8.976, -0.9595, 0.0), (8.917, -0.8027, 0.0), (8.853, -0.4143, 0.0), (8.787, 0.08232, 0.0), (8.721, 0.564, 0.0), (8.658, 0.8194, 0.0), (8.6, 0.5852, 0.0), (8.544, 0.1271, 0.0), (8.488, -0.3453, 0.0), (8.433, -0.7148, 0.0), (8.377, -0.864, 0.0), (8.321, -0.7148, 0.0), (8.265, -0.3453, 0.0), (8.21, 0.1271, 0.0), (8.155, 0.47, 0.0), (8.104, 0.392, 0.0), (8.055, -0.05199, 0.0), (8.006, -0.6213, 0.0), (7.956, -1.067, 0.0), (7.902, -1.246, 0.0), (7.844, -1.067, 0.0), (7.783, -0.6213, 0.0), (7.721, -0.05199, 0.0), (7.658, 0.5001, 0.0), (7.598, 0.8938, 0.0), (7.542, 0.9051, 0.0), (7.489, 0.5533, 0.0), (7.438, 0.05992, 0.0), (7.388, -0.4488, 0.0), (7.336, -0.8467, 0.0), (7.282, -1.007, 0.0), (7.224, -0.8467, 0.0), (7.165, -0.4488, 0.0), (7.104, 0.05994, 0.0), (7.043, 0.5533, 0.0), (6.984, 0.9051, 0.0), (6.928, 1.0, 0.0), (6.872, 1.0, 0.0), (6.822, 0.887, 0.0), (6.788, 0.4682, 0.0), (6.762, -0.1191, 0.0), (6.738, -0.7248, 0.0), (6.706, -1.198, 0.0), (6.66, -1.39, 0.0), (6.595, -1.198, 0.0), (6.515, -0.7248, 0.0), (6.435, -0.08832, 0.0), (6.377, 0.6479, 0.0), (6.331, 1.414, 0.0), (6.288, 2.13, 0.0), (6.245, 2.655, 0.0), (6.197, 2.816, 0.0), (6.133, 2.671, 0.0), (6.056, 2.311, 0.0), (5.983, 1.871, 0.0), (5.934, 1.477, 0.0), (5.899, 1.124, 0.0), (5.867, 0.7938, 0.0), (5.828, 0.4968, 0.0), (5.776, 0.3314, 0.0), (5.71, 0.3844, 0.0), (5.628, 0.5171, 0.0), (5.539, 0.7678, 0.0), (5.451, 1.234, 0.0), (5.372, 1.775, 0.0), (5.311, 2.236, 0.0), (5.255, 2.575, 0.0), (5.2, 2.713, 0.0), (5.144, 2.575, 0.0), (5.088, 2.236, 0.0), (5.032, 1.802, 0.0), (4.977, 1.381, 0.0), (4.921, 1.081, 0.0), (4.865, 1.0, 0.0), (4.809, 1.0, 0.0), (4.754, 1.0, 0.0), (4.698, 1.0, 0.0), (4.642, 1.0, 0.0), (4.586, 1.0, 0.0), (4.531, 1.0, 0.0), (4.475, 1.0, 0.0), (4.419, 0.9494, 0.0), (4.363, 0.7105, 0.0), (4.308, 0.3329, 0.0), (4.252, -0.1195, 0.0), (4.196, -0.5827, 0.0), (4.14, -0.9928, 0.0), (4.085, -1.286, 0.0), (4.029, -1.398, 0.0), (3.973, -1.286, 0.0), (3.918, -0.9928, 0.0), (3.862, -0.5827, 0.0), (3.806, -0.1195, 0.0), (3.75, 0.3329, 0.0), (3.695, 0.7105, 0.0), (3.639, 0.9494, 0.0), (3.583, 1.0, 0.0), (3.527, 1.0, 0.0), (3.472, 1.0, 0.0), (3.416, 1.0, 0.0), (3.36, 1.0, 0.0), (3.304, 1.0, 0.0), (3.249, 1.0, 0.0), (3.193, 1.0, 0.0), (3.137, 1.0, 0.0), (3.081, 1.0, 0.0), (3.026, 1.0, 0.0), (2.97, 1.0, 0.0), (2.914, 1.0, 0.0), (2.858, 1.0, 0.0), (2.803, 1.0, 0.0), (-1.0, 1.0, 0.2492), (0.9996, 1.112, 0.2492), (-0.9718, 1.0, 0.2492), (0.9716, 1.058, 0.2492), (0.9436, 1.02, 0.2492), (0.9156, 0.9934, 0.2492), (0.8885, 0.9133, 0.2492), (0.8622, 0.7672, 0.2492), (0.8366, 0.5741, 0.2492), (0.8113, 0.3546, 0.2492), (0.7861, 0.1291, 0.2492), (0.7607, -0.08188, 0.2492), (0.7348, -0.2579, 0.2492), (0.7083, -0.3786, 0.2492), (0.6807, -0.4234, 0.2492), (0.6519, -0.3786, 0.2492), (0.6213, -0.2091, 0.2492), (0.588, 0.1261, 0.2492), (0.5535, 0.5441, 0.2492), (0.5194, 0.9446, 0.2492), (0.4872, 1.227, 0.2492), (0.458, 1.33, 0.2492), (0.431, 1.294, 0.2492), (0.4052, 1.177, 0.2492), (0.3795, 1.044, 0.2492), (0.3522, 0.9899, 0.2492), (0.325, 0.8911, 0.2492), (0.2986, 0.7076, 0.2492), (0.2727, 0.4652, 0.2492), (0.2471, 0.1895, 0.2492), (0.2217, -0.09364, 0.2492), (0.196, -0.3586, 0.2492), (0.17, -0.5797, 0.2492), (0.1432, -0.7313, 0.2492), (0.1156, -0.7875, 0.2492), (0.08638, -0.7188, 0.2492), (0.05152, -0.4271, 0.2492), (0.01118, 0.08841, 0.2492), (-0.03295, 0.7561, 0.2492), (-0.07872, 1.458, 0.2492), (-0.1237, 2.051, 0.2492), (-0.1658, 2.409, 0.2492), (-0.2049, 2.638, 0.2492), (-0.2406, 2.795, 0.2492), (-0.2715, 2.854, 0.2492), (-0.2969, 2.795, 0.2492), (-0.3176, 2.638, 0.2492), (-0.3348, 2.409, 0.2492), (-0.3499, 2.134, 0.2492), (-0.364, 1.84, 0.2492), (-0.3786, 1.555, 0.2492), (-0.3948, 1.303, 0.2492), (-0.4138, 1.113, 0.2492), (-0.437, 1.003, 0.2492), (-0.4636, 0.9213, 0.2492), (-0.4899, 0.7888, 0.2492), (-0.5155, 0.6137, 0.2492), (-0.5408, 0.4147, 0.2492), (-0.566, 0.2101, 0.2492), (-0.5914, 0.01876, 0.2492), (-0.6173, -0.1409, 0.2492), (-0.6439, -0.2504, 0.2492), (-0.6714, -0.291, 0.2492), (-0.7002, -0.2504, 0.2492), (-0.7299, -0.1409, 0.2492), (-0.7604, 0.01876, 0.2492), (-0.7914, 0.2101, 0.2492), (-0.8225, 0.4147, 0.2492), (-0.8536, 0.6137, 0.2492), (-0.8843, 0.7888, 0.2492), (-0.9144, 0.9213, 0.2492), (-0.9436, 0.9927, 0.2492), (2.747, 1.0, 0.2492), (1.027, 1.178, 0.2492), (2.719, 1.0, 0.2492), (2.691, 1.0, 0.2492), (2.664, 1.0, 0.2492), (2.636, 1.006, 0.2492), (2.609, 1.07, 0.2492), (2.581, 1.195, 0.2492), (2.554, 1.372, 0.2492), (2.527, 1.591, 0.2492), (2.501, 1.843, 0.2492), (2.474, 2.117, 0.2492), (2.447, 2.404, 0.2492), (2.421, 2.694, 0.2492), (2.394, 2.976, 0.2492), (2.368, 3.243, 0.2492), (2.341, 3.482, 0.2492), (2.314, 3.686, 0.2492), (2.287, 3.843, 0.2492), (2.259, 3.945, 0.2492), (2.232, 3.981, 0.2492), (2.204, 3.945, 0.2492), (2.176, 3.839, 0.2492), (2.148, 3.635, 0.2492), (2.12, 3.339, 0.2492), (2.091, 2.967, 0.2492), (2.063, 2.535, 0.2492), (2.035, 2.059, 0.2492), (2.007, 1.557, 0.2492), (1.979, 1.047, 0.2492), (1.951, 0.5473, 0.2492), (1.923, 0.07795, 0.2492), (1.895, -0.3424, 0.2492), (1.868, -0.6954, 0.2492), (1.84, -0.9637, 0.2492), (1.813, -1.131, 0.2492), (1.785, -1.209, 0.2492), (1.758, -1.234, 0.2492), (1.73, -1.188, 0.2492), (1.701, -1.073, 0.2492), (1.673, -0.8992, 0.2492), (1.644, -0.6771, 0.2492), (1.616, -0.4169, 0.2492), (1.587, -0.1291, 0.2492), (1.558, 0.1752, 0.2492), (1.529, 0.4852, 0.2492), (1.5, 0.7897, 0.2492), (1.471, 1.078, 0.2492), (1.442, 1.338, 0.2492), (1.414, 1.561, 0.2492), (1.385, 1.735, 0.2492), (1.357, 1.85, 0.2492), (1.329, 1.898, 0.2492), (1.302, 1.888, 0.2492), (1.274, 1.857, 0.2492), (1.246, 1.81, 0.2492), (1.219, 1.748, 0.2492), (1.191, 1.676, 0.2492), (1.164, 1.596, 0.2492), (1.137, 1.51, 0.2492), (1.109, 1.423, 0.2492), (1.082, 1.337, 0.2492), (1.054, 1.254, 0.2492), (11.44, 1.0, 0.2492), (2.803, 1.0, 0.2492), (11.39, 1.0, 0.2492), (11.33, 1.0, 0.2492), (11.28, 1.0, 0.2492), (11.22, 1.0, 0.2492), (11.16, 1.0, 0.2492), (11.11, 1.0, 0.2492), (11.05, 1.0, 0.2492), (11.0, 1.0, 0.2492), (10.94, 1.0, 0.2492), (10.89, 1.0, 0.2492), (10.83, 1.0, 0.2492), (10.77, 1.0, 0.2492), (10.72, 1.0, 0.2492), (10.66, 1.0, 0.2492), (10.61, 1.0, 0.2492), (10.55, 1.0, 0.2492), (10.5, 1.0, 0.2492), (10.44, 1.0, 0.2492), (10.38, 1.154, 0.2492), (10.33, 1.723, 0.2492), (10.29, 2.522, 0.2492), (10.24, 3.346, 0.2492), (10.19, 3.99, 0.2492), (10.13, 4.25, 0.2492), (10.08, 3.99, 0.2492), (10.01, 3.346, 0.2492), (9.951, 2.522, 0.2492), (9.89, 1.636, 0.2492), (9.835, 0.6971, 0.2492), (9.785, -0.05197, 0.2492), (9.738, -0.6213, 0.2492), (9.688, -1.067, 0.2492), (9.635, -1.246, 0.2492), (9.577, -1.067, 0.2492), (9.515, -0.6213, 0.2492), (9.451, -0.05197, 0.2492), (9.387, 0.5001, 0.2492), (9.326, 0.8938, 0.2492), (9.269, 1.0, 0.2492), (9.215, 0.9073, 0.2492), (9.167, 0.564, 0.2492), (9.121, 0.08232, 0.2492), (9.076, -0.4143, 0.2492), (9.028, -0.8027, 0.2492), (8.976, -0.9595, 0.2492), (8.917, -0.8027, 0.2492), (8.853, -0.4143, 0.2492), (8.787, 0.08232, 0.2492), (8.721, 0.564, 0.2492), (8.658, 0.8194, 0.2492), (8.6, 0.5852, 0.2492), (8.544, 0.1271, 0.2492), (8.488, -0.3453, 0.2492), (8.433, -0.7148, 0.2492), (8.377, -0.864, 0.2492), (8.321, -0.7148, 0.2492), (8.265, -0.3453, 0.2492), (8.21, 0.1271, 0.2492), (8.155, 0.47, 0.2492), (8.104, 0.392, 0.2492), (8.055, -0.05199, 0.2492), (8.006, -0.6213, 0.2492), (7.956, -1.067, 0.2492), (7.902, -1.246, 0.2492), (7.844, -1.067, 0.2492), (7.783, -0.6213, 0.2492), (7.721, -0.05199, 0.2492), (7.658, 0.5001, 0.2492), (7.598, 0.8938, 0.2492), (7.542, 0.9051, 0.2492), (7.489, 0.5533, 0.2492), (7.438, 0.05992, 0.2492), (7.388, -0.4488, 0.2492), (7.336, -0.8467, 0.2492), (7.282, -1.007, 0.2492), (7.224, -0.8467, 0.2492), (7.165, -0.4488, 0.2492), (7.104, 0.05994, 0.2492), (7.043, 0.5533, 0.2492), (6.984, 0.9051, 0.2492), (6.928, 1.0, 0.2492), (6.872, 1.0, 0.2492), (6.822, 0.887, 0.2492), (6.788, 0.4682, 0.2492), (6.762, -0.1191, 0.2492), (6.738, -0.7248, 0.2492), (6.706, -1.198, 0.2492), (6.66, -1.39, 0.2492), (6.595, -1.198, 0.2492), (6.515, -0.7248, 0.2492), (6.435, -0.08832, 0.2492), (6.377, 0.6479, 0.2492), (6.331, 1.414, 0.2492), (6.288, 2.13, 0.2492), (6.245, 2.655, 0.2492), (6.197, 2.816, 0.2492), (6.133, 2.671, 0.2492), (6.056, 2.311, 0.2492), (5.983, 1.871, 0.2492), (5.934, 1.477, 0.2492), (5.899, 1.124, 0.2492), (5.867, 0.7938, 0.2492), (5.828, 0.4968, 0.2492), (5.776, 0.3314, 0.2492), (5.71, 0.3844, 0.2492), (5.628, 0.5171, 0.2492), (5.539, 0.7678, 0.2492), (5.451, 1.234, 0.2492), (5.372, 1.775, 0.2492), (5.311, 2.236, 0.2492), (5.255, 2.575, 0.2492), (5.2, 2.713, 0.2492), (5.144, 2.575, 0.2492), (5.088, 2.236, 0.2492), (5.032, 1.802, 0.2492), (4.977, 1.381, 0.2492), (4.921, 1.081, 0.2492), (4.865, 1.0, 0.2492), (4.809, 1.0, 0.2492), (4.754, 1.0, 0.2492), (4.698, 1.0, 0.2492), (4.642, 1.0, 0.2492), (4.586, 1.0, 0.2492), (4.531, 1.0, 0.2492), (4.475, 1.0, 0.2492), (4.419, 0.9494, 0.2492), (4.363, 0.7105, 0.2492), (4.308, 0.3329, 0.2492), (4.252, -0.1195, 0.2492), (4.196, -0.5827, 0.2492), (4.14, -0.9928, 0.2492), (4.085, -1.286, 0.2492), (4.029, -1.398, 0.2492), (3.973, -1.286, 0.2492), (3.918, -0.9928, 0.2492), (3.862, -0.5827, 0.2492), (3.806, -0.1195, 0.2492), (3.75, 0.3329, 0.2492), (3.695, 0.7105, 0.2492), (3.639, 0.9494, 0.2492), (3.583, 1.0, 0.2492), (3.527, 1.0, 0.2492), (3.472, 1.0, 0.2492), (3.416, 1.0, 0.2492), (3.36, 1.0, 0.2492), (3.304, 1.0, 0.2492), (3.249, 1.0, 0.2492), (3.193, 1.0, 0.2492), (3.137, 1.0, 0.2492), (3.081, 1.0, 0.2492), (3.026, 1.0, 0.2492), (2.97, 1.0, 0.2492), (2.914, 1.0, 0.2492), (2.858, 1.0, 0.2492)], [(135, 136)], [(176, 177, 469, 468), (177, 178, 470, 469), (178, 179, 471, 470), (179, 180, 472, 471), (180, 181, 473, 472), (181, 182, 474, 473), (182, 183, 475, 474), (183, 184, 476, 475), (184, 185, 477, 476), (185, 186, 478, 477), (186, 187, 479, 478), (291, 72, 364, 428), (187, 188, 480, 479), (188, 189, 481, 480), (189, 190, 482, 481), (190, 191, 483, 482), (191, 192, 484, 483), (192, 193, 485, 484), (193, 194, 486, 485), (194, 195, 487, 486), (195, 196, 488, 487), (196, 197, 489, 488), (71, 0, 292, 294), (197, 198, 490, 489), (198, 199, 491, 490), (199, 200, 492, 491), (200, 201, 493, 492), (201, 202, 494, 493), (202, 203, 495, 494), (203, 204, 496, 495), (134, 1, 293, 365), (204, 205, 497, 496), (205, 206, 498, 497), (206, 207, 499, 498), (207, 208, 500, 499), (208, 209, 501, 500), (209, 210, 502, 501), (210, 211, 503, 502), (211, 212, 504, 503), (212, 213, 505, 504), (213, 214, 506, 505), (214, 215, 507, 506), (215, 216, 508, 507), (216, 217, 509, 508), (217, 218, 510, 509), (218, 219, 511, 510), (219, 220, 512, 511), (220, 221, 513, 512), (221, 222, 514, 513), (222, 223, 515, 514), (223, 224, 516, 515), (224, 225, 517, 516), (225, 226, 518, 517), (226, 227, 519, 518), (227, 228, 520, 519), (228, 229, 521, 520), (229, 230, 522, 521), (230, 231, 523, 522), (231, 232, 524, 523), (232, 233, 525, 524), (233, 234, 526, 525), (234, 235, 527, 526), (235, 236, 528, 527), (236, 237, 529, 528), (237, 238, 530, 529), (238, 239, 531, 530), (239, 240, 532, 531), (240, 241, 533, 532), (241, 242, 534, 533), (242, 243, 535, 534), (243, 244, 536, 535), (244, 245, 537, 536), (245, 246, 538, 537), (246, 247, 539, 538), (247, 248, 540, 539), (248, 249, 541, 540), (249, 250, 542, 541), (250, 251, 543, 542), (251, 252, 544, 543), (252, 253, 545, 544), (253, 254, 546, 545), (254, 255, 547, 546), (255, 256, 548, 547), (256, 257, 549, 548), (257, 258, 550, 549), (258, 259, 551, 550), (259, 260, 552, 551), (260, 261, 553, 552), (261, 262, 554, 553), (262, 263, 555, 554), (263, 264, 556, 555), (264, 265, 557, 556), (265, 266, 558, 557), (266, 267, 559, 558), (72, 73, 366, 364), (267, 268, 560, 559), (73, 74, 367, 366), (1, 2, 295, 293), (268, 269, 561, 560), (74, 75, 368, 367), (2, 3, 296, 295), (269, 270, 562, 561), (75, 76, 369, 368), (3, 4, 297, 296), (270, 271, 563, 562), (76, 77, 370, 369), (4, 5, 298, 297), (271, 272, 564, 563), (77, 78, 371, 370), (5, 6, 299, 298), (272, 273, 565, 564), (78, 79, 372, 371), (6, 7, 300, 299), (273, 274, 566, 565), (79, 80, 373, 372), (7, 8, 301, 300), (274, 275, 567, 566), (80, 81, 374, 373), (8, 9, 302, 301), (275, 276, 568, 567), (81, 82, 375, 374), (9, 10, 303, 302), (276, 277, 569, 568), (82, 83, 376, 375), (10, 11, 304, 303), (277, 278, 570, 569), (83, 84, 377, 376), (11, 12, 305, 304), (278, 279, 571, 570), (84, 85, 378, 377), (12, 13, 306, 305), (279, 280, 572, 571), (85, 86, 379, 378), (13, 14, 307, 306), (280, 281, 573, 572), (86, 87, 380, 379), (14, 15, 308, 307), (281, 282, 574, 573), (87, 88, 381, 380), (15, 16, 309, 308), (282, 283, 575, 574), (88, 89, 382, 381), (16, 17, 310, 309), (283, 284, 576, 575), (89, 90, 383, 382), (17, 18, 311, 310), (284, 285, 577, 576), (90, 91, 384, 383), (18, 19, 312, 311), (285, 286, 578, 577), (91, 92, 385, 384), (19, 20, 313, 312), (286, 287, 579, 578), (92, 93, 386, 385), (20, 21, 314, 313), (287, 288, 580, 579), (93, 94, 387, 386), (21, 22, 315, 314), (288, 289, 581, 580), (94, 95, 388, 387), (22, 23, 316, 315), (289, 290, 582, 581), (95, 96, 389, 388), (23, 24, 317, 316), (290, 291, 428, 582), (96, 97, 390, 389), (24, 25, 318, 317), (97, 98, 391, 390), (25, 26, 319, 318), (98, 99, 392, 391), (26, 27, 320, 319), (99, 100, 393, 392), (27, 28, 321, 320), (100, 101, 394, 393), (28, 29, 322, 321), (101, 102, 395, 394), (29, 30, 323, 322), (102, 103, 396, 395), (30, 31, 324, 323), (103, 104, 397, 396), (31, 32, 325, 324), (104, 105, 398, 397), (32, 33, 326, 325), (105, 106, 399, 398), (33, 34, 327, 326), (106, 107, 400, 399), (34, 35, 328, 327), (107, 108, 401, 400), (35, 36, 329, 328), (108, 109, 402, 401), (36, 37, 330, 329), (109, 110, 403, 402), (37, 38, 331, 330), (110, 111, 404, 403), (38, 39, 332, 331), (111, 112, 405, 404), (39, 40, 333, 332), (112, 113, 406, 405), (40, 41, 334, 333), (113, 114, 407, 406), (41, 42, 335, 334), (114, 115, 408, 407), (42, 43, 336, 335), (115, 116, 409, 408), (43, 44, 337, 336), (116, 117, 410, 409), (44, 45, 338, 337), (117, 118, 411, 410), (45, 46, 339, 338), (118, 119, 412, 411), (46, 47, 340, 339), (119, 120, 413, 412), (47, 48, 341, 340), (120, 121, 414, 413), (48, 49, 342, 341), (121, 122, 415, 414), (49, 50, 343, 342), (122, 123, 416, 415), (50, 51, 344, 343), (123, 124, 417, 416), (51, 52, 345, 344), (124, 125, 418, 417), (52, 53, 346, 345), (125, 126, 419, 418), (53, 54, 347, 346), (126, 127, 420, 419), (54, 55, 348, 347), (127, 128, 421, 420), (55, 56, 349, 348), (128, 129, 422, 421), (56, 57, 350, 349), (129, 130, 423, 422), (57, 58, 351, 350), (130, 131, 424, 423), (58, 59, 352, 351), (131, 132, 425, 424), (59, 60, 353, 352), (132, 133, 426, 425), (60, 61, 354, 353), (133, 134, 365, 426), (61, 62, 355, 354), (62, 63, 356, 355), (63, 64, 357, 356), (64, 65, 358, 357), (65, 66, 359, 358), (66, 67, 360, 359), (67, 68, 361, 360), (68, 69, 362, 361), (69, 70, 363, 362), (70, 71, 294, 363), (136, 137, 429, 427), (137, 138, 430, 429), (138, 139, 431, 430), (139, 140, 432, 431), (140, 141, 433, 432), (141, 142, 434, 433), (142, 143, 435, 434), (143, 144, 436, 435), (144, 145, 437, 436), (145, 146, 438, 437), (146, 147, 439, 438), (147, 148, 440, 439), (148, 149, 441, 440), (149, 150, 442, 441), (150, 151, 443, 442), (151, 152, 444, 443), (152, 153, 445, 444), (153, 154, 446, 445), (154, 155, 447, 446), (155, 156, 448, 447), (156, 157, 449, 448), (157, 158, 450, 449), (158, 159, 451, 450), (159, 160, 452, 451), (160, 161, 453, 452), (161, 162, 454, 453), (162, 163, 455, 454), (163, 164, 456, 455), (164, 165, 457, 456), (165, 166, 458, 457), (166, 167, 459, 458), (167, 168, 460, 459), (168, 169, 461, 460), (169, 170, 462, 461), (170, 171, 463, 462), (171, 172, 464, 463), (172, 173, 465, 464), (173, 174, 466, 465), (174, 175, 467, 466), (175, 176, 468, 467)])
_uv = me_plane_001.uv_layers.new(name='UVMap')
_uv.uv.foreach_set('vector', [1.0, 1.0, 1.0, 1.0, 1.0, 1.0, 1.0, 1.0, 1.0, 1.0, 1.0, 1.0, 1.0, 1.0, 1.0, 1.0, 1.0, 1.0, 1.0, 1.0, 1.0, 1.0, 1.0, 1.0, 1.0, 1.0, 1.0, 1.0, 1.0, 1.0, 1.0, 1.0, 1.0, 1.0, 1.0, 1.0, 1.0, 1.0, 1.0, 1.0, 1.0, 1.0, 1.0, 1.0, 1.0, 1.0, 1.0, 1.0, 1.0, 1.0, 1.0, 1.0, 1.0, 1.0, 1.0, 1.0, 1.0, 1.0, 1.0, 1.0, 1.0, 1.0, 1.0, 1.0, 1.0, 1.0, 1.0, 1.0, 1.0, 1.0, 1.0, 1.0, 1.0, 1.0, 1.0, 1.0, 1.0, 1.0, 1.0, 1.0, 1.0, 1.0, 1.0, 1.0, 1.0, 1.0, 1.0, 1.0, 1.0, 1.0, 1.0, 1.0, 1.0, 1.0, 1.0, 1.0, 1.0, 1.0, 1.0, 1.0, 1.0, 1.0, 1.0, 1.0, 1.0, 1.0, 1.0, 1.0, 1.0, 1.0, 1.0, 1.0, 1.0, 1.0, 1.0, 1.0, 1.0, 1.0, 1.0, 1.0, 1.0, 1.0, 1.0, 1.0, 1.0, 1.0, 1.0, 1.0, 1.0, 1.0, 1.0, 1.0, 1.0, 1.0, 1.0, 1.0, 1.0, 1.0, 1.0, 1.0, 1.0, 1.0, 1.0, 1.0, 1.0, 1.0, 1.0, 1.0, 1.0, 1.0, 1.0, 1.0, 1.0, 1.0, 1.0, 1.0, 1.0, 1.0, 1.0, 1.0, 1.0, 1.0, 1.0, 1.0, 1.0, 1.0, 1.0, 1.0, 1.0, 1.0, 1.0, 1.0, 1.0, 1.0, 1.0, 1.0, 0.01408, 1.0, 0.0, 1.0, 0.0, 1.0, 0.01408, 1.0, 1.0, 1.0, 1.0, 1.0, 1.0, 1.0, 1.0, 1.0, 1.0, 1.0, 1.0, 1.0, 1.0, 1.0, 1.0, 1.0, 1.0, 1.0, 1.0, 1.0, 1.0, 1.0, 1.0, 1.0, 1.0, 1.0, 1.0, 1.0, 1.0, 1.0, 1.0, 1.0, 1.0, 1.0, 1.0, 1.0, 1.0, 1.0, 1.0, 1.0, 1.0, 1.0, 1.0, 1.0, 1.0, 1.0, 1.0, 1.0, 1.0, 1.0, 1.0, 1.0, 1.0, 1.0, 1.0, 1.0, 1.0, 1.0, 1.0, 1.0, 1.0, 1.0, 1.0, 1.0, 1.0, 1.0, 1.0, 1.0, 1.0, 1.0, 1.0, 1.0, 1.0, 1.0, 1.0, 1.0, 1.0, 1.0, 1.0, 1.0, 1.0, 1.0, 1.0, 1.0, 1.0, 1.0, 1.0, 1.0, 1.0, 1.0, 1.0, 1.0, 1.0, 1.0, 1.0, 1.0, 1.0, 1.0, 1.0, 1.0, 1.0, 1.0, 1.0, 1.0, 1.0, 1.0, 1.0, 1.0, 1.0, 1.0, 1.0, 1.0, 1.0, 1.0, 1.0, 1.0, 1.0, 1.0, 1.0, 1.0, 1.0, 1.0, 1.0, 1.0, 1.0, 1.0, 1.0, 1.0, 1.0, 1.0, 1.0, 1.0, 1.0, 1.0, 1.0, 1.0, 1.0, 1.0, 1.0, 1.0, 1.0, 1.0, 1.0, 1.0, 1.0, 1.0, 1.0, 1.0, 1.0, 1.0, 1.0, 1.0, 1.0, 1.0, 1.0, 1.0, 1.0, 1.0, 1.0, 1.0, 1.0, 1.0, 1.0, 1.0, 1.0, 1.0, 1.0, 1.0, 1.0, 1.0, 1.0, 1.0, 1.0, 1.0, 1.0, 1.0, 1.0, 1.0, 1.0, 1.0, 1.0, 1.0, 1.0, 1.0, 1.0, 1.0, 1.0, 1.0, 1.0, 1.0, 1.0, 1.0, 1.0, 1.0, 1.0, 1.0, 1.0, 1.0, 1.0, 1.0, 1.0, 1.0, 1.0, 1.0, 1.0, 1.0, 1.0, 1.0, 1.0, 1.0, 1.0, 1.0, 1.0, 1.0, 1.0, 1.0, 1.0, 1.0, 1.0, 1.0, 1.0, 1.0, 1.0, 1.0, 1.0, 1.0, 1.0, 1.0, 1.0, 1.0, 1.0, 1.0, 1.0, 1.0, 1.0, 1.0, 1.0, 1.0, 1.0, 1.0, 1.0, 1.0, 1.0, 1.0, 1.0, 1.0, 1.0, 1.0, 1.0, 1.0, 1.0, 1.0, 1.0, 1.0, 1.0, 1.0, 1.0, 1.0, 1.0, 1.0, 1.0, 1.0, 1.0, 1.0, 1.0, 1.0, 1.0, 1.0, 1.0, 1.0, 1.0, 1.0, 1.0, 1.0, 1.0, 1.0, 1.0, 1.0, 1.0, 1.0, 1.0, 1.0, 1.0, 1.0, 1.0, 1.0, 1.0, 1.0, 1.0, 1.0, 1.0, 1.0, 1.0, 1.0, 1.0, 1.0, 1.0, 1.0, 1.0, 1.0, 1.0, 1.0, 1.0, 1.0, 1.0, 1.0, 1.0, 1.0, 1.0, 1.0, 1.0, 1.0, 1.0, 1.0, 1.0, 1.0, 1.0, 1.0, 1.0, 1.0, 1.0, 1.0, 1.0, 1.0, 1.0, 1.0, 1.0, 1.0, 1.0, 1.0, 1.0, 1.0, 1.0, 1.0, 1.0, 1.0, 1.0, 1.0, 1.0, 1.0, 1.0, 1.0, 1.0, 1.0, 1.0, 1.0, 1.0, 1.0, 1.0, 1.0, 1.0, 1.0, 1.0, 1.0, 1.0, 1.0, 1.0, 1.0, 1.0, 1.0, 1.0, 1.0, 1.0, 1.0, 1.0, 1.0, 1.0, 1.0, 1.0, 1.0, 1.0, 1.0, 1.0, 1.0, 1.0, 1.0, 1.0, 1.0, 1.0, 1.0, 1.0, 1.0, 1.0, 1.0, 1.0, 1.0, 1.0, 1.0, 1.0, 1.0, 1.0, 1.0, 1.0, 1.0, 1.0, 1.0, 1.0, 1.0, 1.0, 1.0, 1.0, 1.0, 1.0, 1.0, 1.0, 1.0, 1.0, 1.0, 1.0, 1.0, 1.0, 1.0, 1.0, 1.0, 1.0, 1.0, 1.0, 1.0, 1.0, 1.0, 1.0, 1.0, 1.0, 1.0, 1.0, 1.0, 1.0, 1.0, 1.0, 1.0, 1.0, 1.0, 1.0, 1.0, 1.0, 1.0, 1.0, 1.0, 1.0, 1.0, 1.0, 1.0, 1.0, 1.0, 1.0, 1.0, 1.0, 1.0, 1.0, 1.0, 1.0, 1.0, 1.0, 1.0, 1.0, 1.0, 1.0, 1.0, 1.0, 1.0, 1.0, 1.0, 1.0, 1.0, 1.0, 1.0, 1.0, 1.0, 1.0, 1.0, 1.0, 1.0, 1.0, 1.0, 1.0, 1.0, 1.0, 1.0, 1.0, 1.0, 1.0, 1.0, 1.0, 1.0, 1.0, 1.0, 1.0, 1.0, 1.0, 1.0, 1.0, 1.0, 1.0, 1.0, 1.0, 1.0, 1.0, 1.0, 1.0, 1.0, 1.0, 1.0, 1.0, 1.0, 1.0, 1.0, 1.0, 1.0, 1.0, 1.0, 1.0, 1.0, 1.0, 1.0, 1.0, 1.0, 1.0, 1.0, 1.0, 1.0, 1.0, 1.0, 1.0, 1.0, 1.0, 1.0, 1.0, 1.0, 1.0, 1.0, 1.0, 1.0, 1.0, 1.0, 1.0, 1.0, 1.0, 1.0, 1.0, 1.0, 1.0, 1.0, 1.0, 1.0, 1.0, 1.0, 1.0, 1.0, 1.0, 1.0, 1.0, 1.0, 1.0, 1.0, 1.0, 1.0, 1.0, 1.0, 1.0, 1.0, 1.0, 1.0, 1.0, 1.0, 1.0, 1.0, 1.0, 1.0, 1.0, 1.0, 1.0, 1.0, 1.0, 1.0, 1.0, 1.0, 1.0, 1.0, 1.0, 1.0, 1.0, 1.0, 1.0, 1.0, 1.0, 1.0, 1.0, 1.0, 1.0, 1.0, 1.0, 1.0, 1.0, 1.0, 0.9859, 1.0, 0.9859, 1.0, 1.0, 1.0, 1.0, 1.0, 1.0, 1.0, 1.0, 1.0, 1.0, 1.0, 1.0, 1.0, 1.0, 1.0, 1.0, 1.0, 1.0, 1.0, 0.9859, 1.0, 0.9718, 1.0, 0.9718, 1.0, 0.9859, 1.0, 1.0, 1.0, 1.0, 1.0, 1.0, 1.0, 1.0, 1.0, 1.0, 1.0, 1.0, 1.0, 1.0, 1.0, 1.0, 1.0, 0.9718, 1.0, 0.9577, 1.0, 0.9577, 1.0, 0.9718, 1.0, 1.0, 1.0, 1.0, 1.0, 1.0, 1.0, 1.0, 1.0, 1.0, 1.0, 1.0, 1.0, 1.0, 1.0, 1.0, 1.0, 0.9577, 1.0, 0.9437, 1.0, 0.9437, 1.0, 0.9577, 1.0, 1.0, 1.0, 1.0, 1.0, 1.0, 1.0, 1.0, 1.0, 1.0, 1.0, 1.0, 1.0, 1.0, 1.0, 1.0, 1.0, 0.9437, 1.0, 0.9296, 1.0, 0.9296, 1.0, 0.9437, 1.0, 1.0, 1.0, 1.0, 1.0, 1.0, 1.0, 1.0, 1.0, 1.0, 1.0, 1.0, 1.0, 1.0, 1.0, 1.0, 1.0, 0.9296, 1.0, 0.9155, 1.0, 0.9155, 1.0, 0.9296, 1.0, 1.0, 1.0, 1.0, 1.0, 1.0, 1.0, 1.0, 1.0, 1.0, 1.0, 1.0, 1.0, 1.0, 1.0, 1.0, 1.0, 0.9155, 1.0, 0.9014, 1.0, 0.9014, 1.0, 0.9155, 1.0, 1.0, 1.0, 1.0, 1.0, 1.0, 1.0, 1.0, 1.0, 1.0, 1.0, 1.0, 1.0, 1.0, 1.0, 1.0, 1.0, 0.9014, 1.0, 0.8873, 1.0, 0.8873, 1.0, 0.9014, 1.0, 1.0, 1.0, 1.0, 1.0, 1.0, 1.0, 1.0, 1.0, 1.0, 1.0, 1.0, 1.0, 1.0, 1.0, 1.0, 1.0, 0.8873, 1.0, 0.8732, 1.0, 0.8732, 1.0, 0.8873, 1.0, 1.0, 1.0, 1.0, 1.0, 1.0, 1.0, 1.0, 1.0, 1.0, 1.0, 1.0, 1.0, 1.0, 1.0, 1.0, 1.0, 0.8732, 1.0, 0.8592, 1.0, 0.8592, 1.0, 0.8732, 1.0, 1.0, 1.0, 1.0, 1.0, 1.0, 1.0, 1.0, 1.0, 1.0, 1.0, 1.0, 1.0, 1.0, 1.0, 1.0, 1.0, 0.8592, 1.0, 0.8451, 1.0, 0.8451, 1.0, 0.8592, 1.0, 1.0, 1.0, 1.0, 1.0, 1.0, 1.0, 1.0, 1.0, 1.0, 1.0, 1.0, 1.0, 1.0, 1.0, 1.0, 1.0, 0.8451, 1.0, 0.831, 1.0, 0.831, 1.0, 0.8451, 1.0, 1.0, 1.0, 1.0, 1.0, 1.0, 1.0, 1.0, 1.0, 1.0, 1.0, 1.0, 1.0, 1.0, 1.0, 1.0, 1.0, 0.831, 1.0, 0.8169, 1.0, 0.8169, 1.0, 0.831, 1.0, 1.0, 1.0, 1.0, 1.0, 1.0, 1.0, 1.0, 1.0, 1.0, 1.0, 1.0, 1.0, 1.0, 1.0, 1.0, 1.0, 0.8169, 1.0, 0.8028, 1.0, 0.8028, 1.0, 0.8169, 1.0, 1.0, 1.0, 1.0, 1.0, 1.0, 1.0, 1.0, 1.0, 1.0, 1.0, 1.0, 1.0, 1.0, 1.0, 1.0, 1.0, 0.8028, 1.0, 0.7887, 1.0, 0.7887, 1.0, 0.8028, 1.0, 1.0, 1.0, 1.0, 1.0, 1.0, 1.0, 1.0, 1.0, 1.0, 1.0, 1.0, 1.0, 1.0, 1.0, 1.0, 1.0, 0.7887, 1.0, 0.7746, 1.0, 0.7746, 1.0, 0.7887, 1.0, 1.0, 1.0, 1.0, 1.0, 1.0, 1.0, 1.0, 1.0, 1.0, 1.0, 1.0, 1.0, 1.0, 1.0, 1.0, 1.0, 0.7746, 1.0, 0.7606, 1.0, 0.7606, 1.0, 0.7746, 1.0, 1.0, 1.0, 1.0, 1.0, 1.0, 1.0, 1.0, 1.0, 1.0, 1.0, 1.0, 1.0, 1.0, 1.0, 1.0, 1.0, 0.7606, 1.0, 0.7465, 1.0, 0.7465, 1.0, 0.7606, 1.0, 1.0, 1.0, 1.0, 1.0, 1.0, 1.0, 1.0, 1.0, 1.0, 1.0, 1.0, 1.0, 1.0, 1.0, 1.0, 1.0, 0.7465, 1.0, 0.7324, 1.0, 0.7324, 1.0, 0.7465, 1.0, 1.0, 1.0, 1.0, 1.0, 1.0, 1.0, 1.0, 1.0, 1.0, 1.0, 1.0, 1.0, 1.0, 1.0, 1.0, 1.0, 0.7324, 1.0, 0.7183, 1.0, 0.7183, 1.0, 0.7324, 1.0, 1.0, 1.0, 1.0, 1.0, 1.0, 1.0, 1.0, 1.0, 1.0, 1.0, 1.0, 1.0, 1.0, 1.0, 1.0, 1.0, 0.7183, 1.0, 0.7042, 1.0, 0.7042, 1.0, 0.7183, 1.0, 1.0, 1.0, 1.0, 1.0, 1.0, 1.0, 1.0, 1.0, 1.0, 1.0, 1.0, 1.0, 1.0, 1.0, 1.0, 1.0, 0.7042, 1.0, 0.6901, 1.0, 0.6901, 1.0, 0.7042, 1.0, 1.0, 1.0, 1.0, 1.0, 1.0, 1.0, 1.0, 1.0, 1.0, 1.0, 1.0, 1.0, 1.0, 1.0, 1.0, 1.0, 0.6901, 1.0, 0.6761, 1.0, 0.6761, 1.0, 0.6901, 1.0, 1.0, 1.0, 1.0, 1.0, 1.0, 1.0, 1.0, 1.0, 1.0, 1.0, 1.0, 1.0, 1.0, 1.0, 1.0, 1.0, 0.6761, 1.0, 0.662, 1.0, 0.662, 1.0, 0.6761, 1.0, 1.0, 1.0, 1.0, 1.0, 1.0, 1.0, 1.0, 1.0, 0.662, 1.0, 0.6479, 1.0, 0.6479, 1.0, 0.662, 1.0, 1.0, 1.0, 1.0, 1.0, 1.0, 1.0, 1.0, 1.0, 0.6479, 1.0, 0.6338, 1.0, 0.6338, 1.0, 0.6479, 1.0, 1.0, 1.0, 1.0, 1.0, 1.0, 1.0, 1.0, 1.0, 0.6338, 1.0, 0.6197, 1.0, 0.6197, 1.0, 0.6338, 1.0, 1.0, 1.0, 1.0, 1.0, 1.0, 1.0, 1.0, 1.0, 0.6197, 1.0, 0.6056, 1.0, 0.6056, 1.0, 0.6197, 1.0, 1.0, 1.0, 1.0, 1.0, 1.0, 1.0, 1.0, 1.0, 0.6056, 1.0, 0.5915, 1.0, 0.5915, 1.0, 0.6056, 1.0, 1.0, 1.0, 1.0, 1.0, 1.0, 1.0, 1.0, 1.0, 0.5915, 1.0, 0.5775, 1.0, 0.5775, 1.0, 0.5915, 1.0, 1.0, 1.0, 1.0, 1.0, 1.0, 1.0, 1.0, 1.0, 0.5775, 1.0, 0.5634, 1.0, 0.5634, 1.0, 0.5775, 1.0, 1.0, 1.0, 1.0, 1.0, 1.0, 1.0, 1.0, 1.0, 0.5634, 1.0, 0.5493, 1.0, 0.5493, 1.0, 0.5634, 1.0, 1.0, 1.0, 1.0, 1.0, 1.0, 1.0, 1.0, 1.0, 0.5493, 1.0, 0.5352, 1.0, 0.5352, 1.0, 0.5493, 1.0, 1.0, 1.0, 1.0, 1.0, 1.0, 1.0, 1.0, 1.0, 0.5352, 1.0, 0.5211, 1.0, 0.5211, 1.0, 0.5352, 1.0, 1.0, 1.0, 1.0, 1.0, 1.0, 1.0, 1.0, 1.0, 0.5211, 1.0, 0.507, 1.0, 0.507, 1.0, 0.5211, 1.0, 1.0, 1.0, 1.0, 1.0, 1.0, 1.0, 1.0, 1.0, 0.507, 1.0, 0.493, 1.0, 0.493, 1.0, 0.507, 1.0, 1.0, 1.0, 1.0, 1.0, 1.0, 1.0, 1.0, 1.0, 0.493, 1.0, 0.4789, 1.0, 0.4789, 1.0, 0.493, 1.0, 1.0, 1.0, 1.0, 1.0, 1.0, 1.0, 1.0, 1.0, 0.4789, 1.0, 0.4648, 1.0, 0.4648, 1.0, 0.4789, 1.0, 1.0, 1.0, 1.0, 1.0, 1.0, 1.0, 1.0, 1.0, 0.4648, 1.0, 0.4507, 1.0, 0.4507, 1.0, 0.4648, 1.0, 1.0, 1.0, 1.0, 1.0, 1.0, 1.0, 1.0, 1.0, 0.4507, 1.0, 0.4366, 1.0, 0.4366, 1.0, 0.4507, 1.0, 1.0, 1.0, 1.0, 1.0, 1.0, 1.0, 1.0, 1.0, 0.4366, 1.0, 0.4225, 1.0, 0.4225, 1.0, 0.4366, 1.0, 1.0, 1.0, 1.0, 1.0, 1.0, 1.0, 1.0, 1.0, 0.4225, 1.0, 0.4085, 1.0, 0.4085, 1.0, 0.4225, 1.0, 1.0, 1.0, 1.0, 1.0, 1.0, 1.0, 1.0, 1.0, 0.4085, 1.0, 0.3944, 1.0, 0.3944, 1.0, 0.4085, 1.0, 1.0, 1.0, 1.0, 1.0, 1.0, 1.0, 1.0, 1.0, 0.3944, 1.0, 0.3803, 1.0, 0.3803, 1.0, 0.3944, 1.0, 1.0, 1.0, 1.0, 1.0, 1.0, 1.0, 1.0, 1.0, 0.3803, 1.0, 0.3662, 1.0, 0.3662, 1.0, 0.3803, 1.0, 1.0, 1.0, 1.0, 1.0, 1.0, 1.0, 1.0, 1.0, 0.3662, 1.0, 0.3521, 1.0, 0.3521, 1.0, 0.3662, 1.0, 1.0, 1.0, 1.0, 1.0, 1.0, 1.0, 1.0, 1.0, 0.3521, 1.0, 0.338, 1.0, 0.338, 1.0, 0.3521, 1.0, 1.0, 1.0, 1.0, 1.0, 1.0, 1.0, 1.0, 1.0, 0.338, 1.0, 0.3239, 1.0, 0.3239, 1.0, 0.338, 1.0, 1.0, 1.0, 1.0, 1.0, 1.0, 1.0, 1.0, 1.0, 0.3239, 1.0, 0.3099, 1.0, 0.3099, 1.0, 0.3239, 1.0, 1.0, 1.0, 1.0, 1.0, 1.0, 1.0, 1.0, 1.0, 0.3099, 1.0, 0.2958, 1.0, 0.2958, 1.0, 0.3099, 1.0, 1.0, 1.0, 1.0, 1.0, 1.0, 1.0, 1.0, 1.0, 0.2958, 1.0, 0.2817, 1.0, 0.2817, 1.0, 0.2958, 1.0, 1.0, 1.0, 1.0, 1.0, 1.0, 1.0, 1.0, 1.0, 0.2817, 1.0, 0.2676, 1.0, 0.2676, 1.0, 0.2817, 1.0, 1.0, 1.0, 1.0, 1.0, 1.0, 1.0, 1.0, 1.0, 0.2676, 1.0, 0.2535, 1.0, 0.2535, 1.0, 0.2676, 1.0, 1.0, 1.0, 1.0, 1.0, 1.0, 1.0, 1.0, 1.0, 0.2535, 1.0, 0.2394, 1.0, 0.2394, 1.0, 0.2535, 1.0, 1.0, 1.0, 1.0, 1.0, 1.0, 1.0, 1.0, 1.0, 0.2394, 1.0, 0.2254, 1.0, 0.2254, 1.0, 0.2394, 1.0, 1.0, 1.0, 1.0, 1.0, 1.0, 1.0, 1.0, 1.0, 0.2254, 1.0, 0.2113, 1.0, 0.2113, 1.0, 0.2254, 1.0, 1.0, 1.0, 1.0, 1.0, 1.0, 1.0, 1.0, 1.0, 0.2113, 1.0, 0.1972, 1.0, 0.1972, 1.0, 0.2113, 1.0, 1.0, 1.0, 1.0, 1.0, 1.0, 1.0, 1.0, 1.0, 0.1972, 1.0, 0.1831, 1.0, 0.1831, 1.0, 0.1972, 1.0, 1.0, 1.0, 1.0, 1.0, 1.0, 1.0, 1.0, 1.0, 0.1831, 1.0, 0.169, 1.0, 0.169, 1.0, 0.1831, 1.0, 1.0, 1.0, 1.0, 1.0, 1.0, 1.0, 1.0, 1.0, 0.169, 1.0, 0.1549, 1.0, 0.1549, 1.0, 0.169, 1.0, 1.0, 1.0, 1.0, 1.0, 1.0, 1.0, 1.0, 1.0, 0.1549, 1.0, 0.1408, 1.0, 0.1408, 1.0, 0.1549, 1.0, 0.1408, 1.0, 0.1268, 1.0, 0.1268, 1.0, 0.1408, 1.0, 0.1268, 1.0, 0.1127, 1.0, 0.1127, 1.0, 0.1268, 1.0, 0.1127, 1.0, 0.09859, 1.0, 0.09859, 1.0, 0.1127, 1.0, 0.09859, 1.0, 0.08451, 1.0, 0.08451, 1.0, 0.09859, 1.0, 0.08451, 1.0, 0.07042, 1.0, 0.07042, 1.0, 0.08451, 1.0, 0.07042, 1.0, 0.05634, 1.0, 0.05634, 1.0, 0.07042, 1.0, 0.05634, 1.0, 0.04225, 1.0, 0.04225, 1.0, 0.05634, 1.0, 0.04225, 1.0, 0.02817, 1.0, 0.02817, 1.0, 0.04225, 1.0, 0.02817, 1.0, 0.01408, 1.0, 0.01408, 1.0, 0.02817, 1.0, 1.0, 1.0, 1.0, 1.0, 1.0, 1.0, 1.0, 1.0, 1.0, 1.0, 1.0, 1.0, 1.0, 1.0, 1.0, 1.0, 1.0, 1.0, 1.0, 1.0, 1.0, 1.0, 1.0, 1.0, 1.0, 1.0, 1.0, 1.0, 1.0, 1.0, 1.0, 1.0, 1.0, 1.0, 1.0, 1.0, 1.0, 1.0, 1.0, 1.0, 1.0, 1.0, 1.0, 1.0, 1.0, 1.0, 1.0, 1.0, 1.0, 1.0, 1.0, 1.0, 1.0, 1.0, 1.0, 1.0, 1.0, 1.0, 1.0, 1.0, 1.0, 1.0, 1.0, 1.0, 1.0, 1.0, 1.0, 1.0, 1.0, 1.0, 1.0, 1.0, 1.0, 1.0, 1.0, 1.0, 1.0, 1.0, 1.0, 1.0, 1.0, 1.0, 1.0, 1.0, 1.0, 1.0, 1.0, 1.0, 1.0, 1.0, 1.0, 1.0, 1.0, 1.0, 1.0, 1.0, 1.0, 1.0, 1.0, 1.0, 1.0, 1.0, 1.0, 1.0, 1.0, 1.0, 1.0, 1.0, 1.0, 1.0, 1.0, 1.0, 1.0, 1.0, 1.0, 1.0, 1.0, 1.0, 1.0, 1.0, 1.0, 1.0, 1.0, 1.0, 1.0, 1.0, 1.0, 1.0, 1.0, 1.0, 1.0, 1.0, 1.0, 1.0, 1.0, 1.0, 1.0, 1.0, 1.0, 1.0, 1.0, 1.0, 1.0, 1.0, 1.0, 1.0, 1.0, 1.0, 1.0, 1.0, 1.0, 1.0, 1.0, 1.0, 1.0, 1.0, 1.0, 1.0, 1.0, 1.0, 1.0, 1.0, 1.0, 1.0, 1.0, 1.0, 1.0, 1.0, 1.0, 1.0, 1.0, 1.0, 1.0, 1.0, 1.0, 1.0, 1.0, 1.0, 1.0, 1.0, 1.0, 1.0, 1.0, 1.0, 1.0, 1.0, 1.0, 1.0, 1.0, 1.0, 1.0, 1.0, 1.0, 1.0, 1.0, 1.0, 1.0, 1.0, 1.0, 1.0, 1.0, 1.0, 1.0, 1.0, 1.0, 1.0, 1.0, 1.0, 1.0, 1.0, 1.0, 1.0, 1.0, 1.0, 1.0, 1.0, 1.0, 1.0, 1.0, 1.0, 1.0, 1.0, 1.0, 1.0, 1.0, 1.0, 1.0, 1.0, 1.0, 1.0, 1.0, 1.0, 1.0, 1.0, 1.0, 1.0, 1.0, 1.0, 1.0, 1.0, 1.0, 1.0, 1.0, 1.0, 1.0, 1.0, 1.0, 1.0, 1.0, 1.0, 1.0, 1.0, 1.0, 1.0, 1.0, 1.0, 1.0, 1.0, 1.0, 1.0, 1.0, 1.0, 1.0, 1.0, 1.0, 1.0, 1.0, 1.0, 1.0, 1.0, 1.0, 1.0, 1.0, 1.0, 1.0, 1.0, 1.0, 1.0, 1.0, 1.0, 1.0, 1.0, 1.0, 1.0, 1.0, 1.0, 1.0, 1.0, 1.0, 1.0, 1.0, 1.0, 1.0, 1.0, 1.0, 1.0, 1.0, 1.0, 1.0, 1.0, 1.0, 1.0, 1.0, 1.0, 1.0, 1.0, 1.0, 1.0, 1.0, 1.0, 1.0, 1.0, 1.0, 1.0, 1.0, 1.0, 1.0, 1.0, 1.0, 1.0])
me_plane_001.use_remesh_fix_poles = True
me_plane_001.use_remesh_preserve_attributes = False
me_plane_001.use_mirror_vertex_groups = False
me_plane_001.update()
me_plane_002 = bpy.data.meshes.new('Plane.002')
me_plane_002.from_pydata([(-0.7533, -0.0197, -1.484e-08), (0.7067, -0.0197, -1.484e-08), (-0.7533, 1.98, -1.484e-08), (0.7067, 1.98, -1.484e-08)], [], [(0, 1, 3, 2)])
_uv = me_plane_002.uv_layers.new(name='UVMap')
_uv.uv.foreach_set('vector', [0.0, 0.0, 1.0, 0.0, 1.0, 1.0, 0.0, 1.0])
me_plane_002.materials.append(mat_tree0)
me_plane_002.use_remesh_fix_poles = True
me_plane_002.use_remesh_preserve_attributes = False
me_plane_002.use_mirror_vertex_groups = False
me_plane_002.update()
me_plane_003 = bpy.data.meshes.new('Plane.003')
me_plane_003.from_pydata([(-0.1503, -0.007531, -1.484e-08), (0.141, -0.007531, -1.484e-08), (-0.1503, 0.7571, -1.484e-08), (0.141, 0.7571, -1.484e-08)], [], [(0, 1, 3, 2)])
_uv = me_plane_003.uv_layers.new(name='UVMap')
_uv.uv.foreach_set('vector', [0.0, 0.0, 1.0, 0.0, 1.0, 1.0, 0.0, 1.0])
me_plane_003.materials.append(mat_tree1)
me_plane_003.use_remesh_fix_poles = True
me_plane_003.use_remesh_preserve_attributes = False
me_plane_003.use_mirror_vertex_groups = False
me_plane_003.update()

# ---- objects
ob_sun = bpy.data.objects.new('Sun', light_sun_002)
ob_camera = bpy.data.objects.new('Camera', cam_camera_001)
ob_plane = bpy.data.objects.new('Plane', me_plane)
ob_top = bpy.data.objects.new('Top', me_plane_001)
ob_tree0 = bpy.data.objects.new('Tree0', me_plane_002)
ob_tree1 = bpy.data.objects.new('Tree1', me_plane_003)

# ---- transforms, parenting, visibility, modifiers, constraints
ob_sun.location = (0.0, 0.0, 300.4)
ob_sun.lineart.crease_threshold = 0.0
ob_camera.location = (19.73, 0.5342, 64.62)
ob_camera.lineart.crease_threshold = 0.0
ob_plane.location = (0.0, 0.0, 0.0)
ob_plane.scale = (3.771, 0.1938, 0.1602)
ob_plane.lineart.crease_threshold = 0.0
ob_top.location = (0.0, 0.0, 0.0)
ob_top.scale = (3.771, 0.1938, 0.1602)
ob_top.lineart.crease_threshold = 0.0
_m = ob_top.modifiers.new('ParticleSettings', 'PARTICLE_SYSTEM')
ob_tree0.location = (0.0, 0.0, 0.0)
ob_tree0.scale = (0.3823, 0.3823, 1.0)
ob_tree0.lineart.crease_threshold = 0.0
ob_tree1.location = (1.0, 1.0, 0.0)
ob_tree1.lineart.crease_threshold = 0.0

# ---- collection membership
scene.collection.objects.link(ob_sun)
col_collection.objects.link(ob_camera)
col_scene1.objects.link(ob_plane)
col_scene1.objects.link(ob_top)
col_tree.objects.link(ob_tree0)
col_tree.objects.link(ob_tree1)
def _layer_coll(name, lc=None):
    lc = lc or bpy.context.view_layer.layer_collection
    for c in lc.children:
        if c.name == name: return c
        r = _layer_coll(name, c)
        if r: return r
_layer_coll('Tree').exclude = True

# ---- scene / render settings (as saved in the file)
scene.camera = ob_camera
scene.frame_start = 1; scene.frame_end = 250; scene.frame_set(1)
scene.render.engine = 'CYCLES'
scene.render.resolution_x = 20000
scene.render.film_transparent = True
scene.cycles.use_denoising = False
scene.cycles.samples = 32
scene.cycles.sampling_pattern = 'TABULATED_SOBOL'
scene.cycles.use_adaptive_sampling = False
scene.cycles.use_light_tree = False
scene.view_settings.view_transform = 'Filmic'
bpy.context.view_layer.update()
